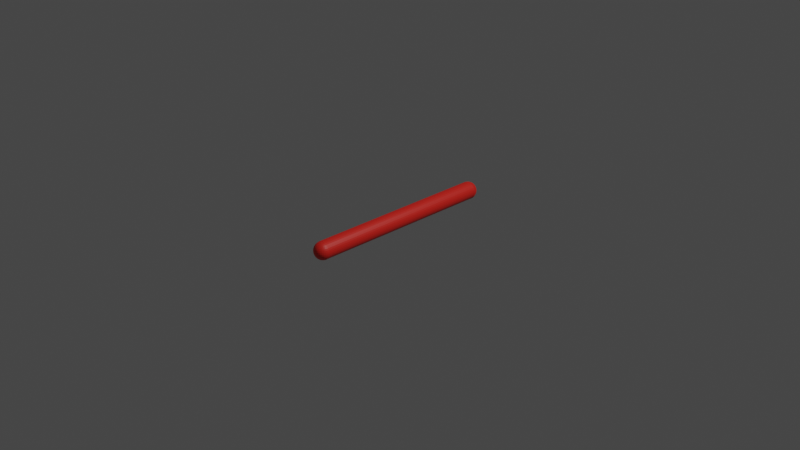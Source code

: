 # Source: M._tuberculosis_initial.blend  (saved by Blender 2.92.15; exported with 4.5.12 LTS)
import bpy
from mathutils import Matrix  # noqa: F401  (used for matrix-valued properties, if any)

bpy.ops.wm.read_factory_settings(use_empty=True)
scene = bpy.context.scene
scene.name = 'Scene'

# ---- collections
col_collection = bpy.data.collections.new('Collection'); scene.collection.children.link(col_collection)

# ---- materials (node trees are filled in below, after node groups)
mat_tuberculosiscellwall = bpy.data.materials.new('TuberculosisCellWall')
mat_tuberculosiscellwall.use_transparent_shadow = False

# ---- material node trees
mat_tuberculosiscellwall.use_nodes = True; mat_tuberculosiscellwall.node_tree.nodes.clear()
_N = mat_tuberculosiscellwall.node_tree.nodes; _L = mat_tuberculosiscellwall.node_tree.links
n0 = _N.new('ShaderNodeBsdfPrincipled'); n0.name = 'Principled BSDF'; n0.location = (10, 300)
n0.distribution = 'GGX'
n0.subsurface_method = 'BURLEY'
n0.inputs[0].default_value = (0.8, 0.01895, 0.01089, 1.0)
n0.inputs[3].default_value = 1.45
n0.inputs[27].default_value = (0.0, 0.0, 0.0, 1.0)
n0.inputs[28].default_value = 1.0
n1 = _N.new('ShaderNodeOutputMaterial'); n1.name = 'Material Output'; n1.location = (300, 300)
_L.new(n0.outputs[0], n1.inputs[0])
n1.is_active_output = True

# ---- world
world_world = bpy.data.worlds.new('World'); scene.world = world_world
world_world.use_nodes = True; world_world.node_tree.nodes.clear()
_N = world_world.node_tree.nodes; _L = world_world.node_tree.links
n0 = _N.new('ShaderNodeOutputWorld'); n0.name = 'World Output'; n0.location = (300, 300)
n1 = _N.new('ShaderNodeBackground'); n1.name = 'Background'; n1.location = (10, 300)
n1.inputs[0].default_value = (0.05088, 0.05088, 0.05088, 1.0)
_L.new(n1.outputs[0], n0.inputs[0])
n0.is_active_output = True
world_world.color = (0.05088, 0.05088, 0.05088)
world_world.use_sun_shadow = False
world_world.sun_shadow_jitter_overblur = 0.0

# ---- cameras
cam_camera = bpy.data.cameras.new('Camera')
cam_camera.clip_end = 100.0
cam_camera.ortho_scale = 7.314

# ---- lights
light_light = bpy.data.lights.new('Light', 'POINT')
light_light.transmission_factor = 0.0
light_light.energy = 1000.0
light_light.shadow_soft_size = 0.1
light_light.shadow_maximum_resolution = 0.006
light_light.use_absolute_resolution = True

# ---- meshes
me_sphere_001 = bpy.data.meshes.new('Sphere.001')
me_sphere_001.from_pydata([(0.02414, 0.04135, -0.1078), (0.02538, 0.03727, 0.1112), (0.04591, 0.04135, -0.1014), (0.02538, 0.03727, -0.1078), (0.02579, 0.03302, 0.1112), (0.04673, 0.03302, 0.1048), (0.06602, 0.03302, 0.0945), (0.08294, 0.03302, 0.08062), (0.09681, 0.03302, 0.06371), (0.1071, 0.03302, 0.04441), (0.1135, 0.03302, 0.02348), (0.1156, 0.03302, 0.001703), (0.1135, 0.03302, -0.02007), (0.1071, 0.03302, -0.041), (0.09681, 0.03302, -0.0603), (0.08294, 0.03302, -0.07721), (0.06602, 0.03302, -0.09109), (0.04673, 0.03302, -0.1014), (0.02579, 0.03302, -0.1078), (0.02538, 0.02877, 0.1112), (0.04591, 0.02469, 0.1048), (0.06483, 0.02093, 0.0945), (0.08142, 0.01763, 0.08062), (0.09503, 0.01492, 0.06371), (0.1051, 0.01291, 0.04441), (0.1114, 0.01167, 0.02348), (0.1135, 0.01125, 0.001703), (0.1114, 0.01167, -0.02007), (0.1051, 0.01291, -0.041), (0.09503, 0.01492, -0.0603), (0.08142, 0.01763, -0.07721), (0.06483, 0.02093, -0.09109), (0.04591, 0.02469, -0.1014), (0.02538, 0.02877, -0.1078), (0.02414, 0.02469, 0.1112), (0.04348, 0.01668, 0.1048), (0.0613, 0.009295, 0.0945), (0.07693, 0.002823, 0.08062), (0.08975, -0.002488, 0.06371), (0.09928, -0.006435, 0.04441), (0.1051, -0.008865, 0.02348), (0.1071, -0.009686, 0.001703), (0.1051, -0.008865, -0.02007), (0.09928, -0.006435, -0.041), (0.08975, -0.002488, -0.0603), (0.07693, 0.002823, -0.07721), (0.0613, 0.009295, -0.09109), (0.04348, 0.01668, -0.1014), (0.02414, 0.02469, -0.1078), (0.02213, 0.02093, 0.1112), (0.03953, 0.009295, 0.1048), (0.05558, -0.001424, 0.0945), (0.06964, -0.01082, 0.08062), (0.08118, -0.01853, 0.06371), (0.08975, -0.02426, 0.04441), (0.09503, -0.02779, 0.02348), (0.09681, -0.02898, 0.001703), (0.09503, -0.02779, -0.02007), (0.08975, -0.02426, -0.041), (0.08118, -0.01853, -0.0603), (0.06964, -0.01082, -0.07721), (0.05558, -0.001424, -0.09109), (0.03953, 0.009295, -0.1014), (0.02213, 0.02093, -0.1078), (0.01942, 0.01763, 0.1112), (0.03422, 0.002823, 0.1048), (0.04786, -0.01082, 0.0945), (0.05982, -0.02278, 0.08062), (0.06964, -0.03259, 0.06371), (0.07693, -0.03988, 0.04441), (0.08142, -0.04438, 0.02348), (0.08294, -0.04589, 0.001703), (0.08142, -0.04438, -0.02007), (0.07693, -0.03988, -0.041), (0.06964, -0.03259, -0.0603), (0.05982, -0.02278, -0.07721), (0.04786, -0.01082, -0.09109), (0.03422, 0.002823, -0.1014), (0.01942, 0.01763, -0.1078), (0.01612, 0.01492, 0.1112), (0.02775, -0.002488, 0.1048), (0.03847, -0.01853, 0.0945), (0.04786, -0.03259, 0.08062), (0.05558, -0.04413, 0.06371), (0.0613, -0.05271, 0.04441), (0.06483, -0.05799, 0.02348), (0.06602, -0.05977, 0.001703), (0.06483, -0.05799, -0.02007), (0.0613, -0.05271, -0.041), (0.05558, -0.04413, -0.0603), (0.04786, -0.03259, -0.07721), (0.03847, -0.01853, -0.09109), (0.02775, -0.002488, -0.1014), (0.01612, 0.01492, -0.1078), (0.004022, 0.03302, -0.1099), (0.01235, 0.01291, 0.1112), (0.02037, -0.006435, 0.1048), (0.02775, -0.02426, 0.0945), (0.03422, -0.03988, 0.08062), (0.03953, -0.05271, 0.06371), (0.04348, -0.06223, 0.04441), (0.04591, -0.0681, 0.02348), (0.04673, -0.07008, 0.001703), (0.04591, -0.0681, -0.02007), (0.04348, -0.06223, -0.041), (0.03953, -0.05271, -0.0603), (0.03422, -0.03988, -0.07721), (0.02775, -0.02426, -0.09109), (0.02037, -0.006435, -0.1014), (0.01235, 0.01291, -0.1078), (0.00827, 0.01167, 0.1112), (0.01235, -0.008865, 0.1048), (0.01612, -0.02779, 0.0945), (0.01942, -0.04438, 0.08062), (0.02213, -0.05799, 0.06371), (0.02414, -0.0681, 0.04441), (0.02538, -0.07433, 0.02348), (0.02579, -0.07643, 0.001703), (0.02538, -0.07433, -0.02007), (0.02414, -0.0681, -0.041), (0.02213, -0.05799, -0.0603), (0.01942, -0.04438, -0.07721), (0.01612, -0.02779, -0.09109), (0.01235, -0.008865, -0.1014), (0.00827, 0.01167, -0.1078), (0.004022, 0.01125, 0.1112), (0.004022, -0.009686, 0.1048), (0.004022, -0.02898, 0.0945), (0.004022, -0.04589, 0.08062), (0.004022, -0.05977, 0.06371), (0.004022, -0.07008, 0.04441), (0.004022, -0.07643, 0.02348), (0.004022, -0.07858, 0.001703), (0.004022, -0.07643, -0.02007), (0.004022, -0.07008, -0.041), (0.004022, -0.05977, -0.0603), (0.004022, -0.04589, -0.07721), (0.004022, -0.02898, -0.09109), (0.004022, -0.009686, -0.1014), (0.004022, 0.01125, -0.1078), (-0.0002253, 0.01167, 0.1112), (-0.00431, -0.008865, 0.1048), (-0.008074, -0.02779, 0.0945), (-0.01137, -0.04438, 0.08062), (-0.01408, -0.05799, 0.06371), (-0.01609, -0.0681, 0.04441), (-0.01733, -0.07433, 0.02348), (-0.01775, -0.07643, 0.001703), (-0.01733, -0.07433, -0.02007), (-0.01609, -0.0681, -0.041), (-0.01408, -0.05799, -0.0603), (-0.01137, -0.04438, -0.07721), (-0.008074, -0.02779, -0.09109), (-0.00431, -0.008865, -0.1014), (-0.0002253, 0.01167, -0.1078), (-0.00431, 0.01291, 0.1112), (-0.01232, -0.006435, 0.1048), (-0.0197, -0.02426, 0.0945), (-0.02618, -0.03988, 0.08062), (-0.03149, -0.05271, 0.06371), (-0.03543, -0.06223, 0.04441), (-0.03786, -0.0681, 0.02348), (-0.03869, -0.07008, 0.001703), (-0.03786, -0.0681, -0.02007), (-0.03543, -0.06223, -0.041), (-0.03149, -0.05271, -0.0603), (-0.02618, -0.03988, -0.07721), (-0.0197, -0.02426, -0.09109), (-0.01232, -0.006435, -0.1014), (-0.00431, 0.01291, -0.1078), (-0.008074, 0.01492, 0.1112), (-0.0197, -0.002488, 0.1048), (-0.03042, -0.01853, 0.0945), (-0.03982, -0.03259, 0.08062), (-0.04753, -0.04413, 0.06371), (-0.05326, -0.05271, 0.04441), (-0.05679, -0.05799, 0.02348), (-0.05798, -0.05977, 0.001703), (-0.05679, -0.05799, -0.02007), (-0.05326, -0.05271, -0.041), (-0.04753, -0.04413, -0.0603), (-0.03982, -0.03259, -0.07721), (-0.03042, -0.01853, -0.09109), (-0.0197, -0.002488, -0.1014), (-0.008074, 0.01492, -0.1078), (0.004022, 0.03302, 0.1133), (-0.01137, 0.01763, 0.1112), (-0.02618, 0.002823, 0.1048), (-0.03982, -0.01082, 0.0945), (-0.05178, -0.02278, 0.08062), (-0.06159, -0.03259, 0.06371), (-0.06888, -0.03988, 0.04441), (-0.07337, -0.04438, 0.02348), (-0.07489, -0.04589, 0.001703), (-0.07337, -0.04438, -0.02007), (-0.06888, -0.03988, -0.041), (-0.06159, -0.03259, -0.0603), (-0.05178, -0.02278, -0.07721), (-0.03982, -0.01082, -0.09109), (-0.02618, 0.002823, -0.1014), (-0.01137, 0.01763, -0.1078), (-0.01408, 0.02093, 0.1112), (-0.03149, 0.009295, 0.1048), (-0.04753, -0.001424, 0.0945), (-0.06159, -0.01082, 0.08062), (-0.07313, -0.01853, 0.06371), (-0.08171, -0.02426, 0.04441), (-0.08699, -0.02779, 0.02348), (-0.08877, -0.02898, 0.001703), (-0.08699, -0.02779, -0.02007), (-0.08171, -0.02426, -0.041), (-0.07313, -0.01853, -0.0603), (-0.06159, -0.01082, -0.07721), (-0.04753, -0.001424, -0.09109), (-0.03149, 0.009295, -0.1014), (-0.01408, 0.02093, -0.1078), (-0.01609, 0.02469, 0.1112), (-0.03543, 0.01668, 0.1048), (-0.05326, 0.009295, 0.0945), (-0.06888, 0.002823, 0.08062), (-0.08171, -0.002488, 0.06371), (-0.09123, -0.006435, 0.04441), (-0.0971, -0.008865, 0.02348), (-0.09908, -0.009686, 0.001703), (-0.0971, -0.008865, -0.02007), (-0.09123, -0.006435, -0.041), (-0.08171, -0.002488, -0.0603), (-0.06888, 0.002823, -0.07721), (-0.05326, 0.009295, -0.09109), (-0.03543, 0.01668, -0.1014), (-0.01609, 0.02469, -0.1078), (-0.01733, 0.02877, 0.1112), (-0.03786, 0.02469, 0.1048), (-0.05679, 0.02093, 0.0945), (-0.07337, 0.01763, 0.08062), (-0.08699, 0.01492, 0.06371), (-0.0971, 0.01291, 0.04441), (-0.1033, 0.01167, 0.02348), (-0.1054, 0.01125, 0.001703), (-0.1033, 0.01167, -0.02007), (-0.0971, 0.01291, -0.041), (-0.08699, 0.01492, -0.0603), (-0.07337, 0.01763, -0.07721), (-0.05679, 0.02093, -0.09109), (-0.03786, 0.02469, -0.1014), (-0.01733, 0.02877, -0.1078), (-0.01775, 0.03302, 0.1112), (-0.03869, 0.03302, 0.1048), (-0.05798, 0.03302, 0.0945), (-0.07489, 0.03302, 0.08062), (-0.08877, 0.03302, 0.06371), (-0.09908, 0.03302, 0.04441), (-0.1054, 0.03302, 0.02348), (-0.1076, 0.03302, 0.001703), (-0.1054, 0.03302, -0.02007), (-0.09908, 0.03302, -0.041), (-0.08877, 0.03302, -0.0603), (-0.07489, 0.03302, -0.07721), (-0.05798, 0.03302, -0.09109), (-0.03869, 0.03302, -0.1014), (-0.01775, 0.03302, -0.1078), (-0.01733, 0.03727, 0.1112), (-0.05679, 0.04512, -0.09109), (-0.03786, 0.04135, -0.1014), (-0.01733, 0.03727, -0.1078), (-0.01609, 0.04135, -0.1078), (-0.01408, 0.04512, -0.1078), (-0.05738, 0.03907, -0.09109), (-0.07413, 0.04072, -0.07721), (-0.09809, 0.04308, 0.04441), (-0.08788, 0.04207, 0.06371), (-0.03828, 0.03719, -0.1014), (-0.1044, 0.0437, 0.02348), (-0.01754, 0.03515, -0.1078), (-0.1065, 0.04391, 0.001703), (-0.01754, 0.03515, 0.1112), (-0.1044, 0.0437, -0.02007), (-0.03828, 0.03719, 0.1048), (-0.09809, 0.04308, -0.041), (-0.05738, 0.03907, 0.0945), (-0.08788, 0.04207, -0.0603), (-0.07413, 0.04072, 0.08062), (0.08286, 0.03383, -0.07721), (0.09675, 0.03371, -0.0603), (0.06593, 0.03395, -0.09109), (0.04663, 0.03404, -0.1014), (0.1135, 0.03315, 0.02348), (0.02569, 0.03411, -0.1078), (0.1156, 0.03329, 0.001703), (0.1134, 0.03343, -0.02007), (0.1071, 0.03357, -0.041), (0.02577, 0.03273, 0.1112), (0.0467, 0.03274, 0.1048), (0.066, 0.03278, 0.0945), (0.08292, 0.03284, 0.08062), (0.09681, 0.03293, 0.06371), (0.00375, 0.03275, 0.1133), (-0.06747, 0.03302, 0.08671), (-0.03867, 0.03287, 0.1048), (-0.01773, 0.03279, 0.1112), (-0.05797, 0.03296, 0.0945), (-0.05787, 0.03413, -0.09109), (-0.09905, 0.03334, 0.04441), (-0.03857, 0.03417, -0.1014), (-0.1054, 0.03348, 0.02348), (-0.01764, 0.03418, -0.1078), (-0.1075, 0.03362, 0.001703), (-0.1054, 0.03375, -0.02007), (-0.099, 0.03387, -0.041), (-0.08868, 0.03398, -0.0603), (-0.07489, 0.03307, 0.08062), (0.004022, 0.03416, -0.1098), (0.004248, 0.03416, -0.1098), (0.004492, 0.03416, -0.1098), (0.004779, 0.03416, -0.1098), (0.005155, 0.03415, -0.1097), (0.005715, 0.03415, -0.1097), (0.006748, 0.03415, -0.1096), (0.009668, 0.03414, -0.1093), (0.0054, 0.03275, 0.1132), (0.004683, 0.03275, 0.1132), (0.004431, 0.03275, 0.1133), (0.004295, 0.03275, 0.1133), (0.004205, 0.03275, 0.1133), (0.004135, 0.03275, 0.1133), (0.004076, 0.03275, 0.1133), (0.004022, 0.03275, 0.1133), (0.003968, 0.03275, 0.1133), (0.003909, 0.03275, 0.1133), (0.00384, 0.03275, 0.1133), (0.003615, 0.03275, 0.1133), (0.003367, 0.03275, 0.1132), (0.002664, 0.03275, 0.1132), (-0.001708, 0.03416, -0.1093), (0.001277, 0.03416, -0.1096), (0.002322, 0.03416, -0.1097), (0.002887, 0.03416, -0.1097), (0.003264, 0.03416, -0.1098), (0.003552, 0.03416, -0.1098), (0.003797, 0.03416, -0.1098), (-0.07479, 0.03407, -0.07721), (-0.08875, 0.0332, 0.06371), (0.002845, 2.415, 0.114), (0.002845, 0.0315, 0.114), (0.02454, 2.415, 0.1119), (0.02454, 0.0315, 0.1119), (0.04541, 2.415, 0.1055), (0.04541, 0.0315, 0.1055), (0.06464, 2.415, 0.09526), (0.06464, 0.0315, 0.09526), (0.08149, 2.415, 0.08143), (0.08149, 0.0315, 0.08143), (0.09532, 2.415, 0.06458), (0.09532, 0.0315, 0.06458), (0.1056, 2.415, 0.04535), (0.1056, 0.0315, 0.04535), (0.1119, 2.415, 0.02448), (0.1119, 0.0315, 0.02448), (0.1141, 2.415, 0.002783), (0.1141, 0.0315, 0.002783), (0.1119, 2.415, -0.01892), (0.1119, 0.0315, -0.01892), (0.1056, 2.415, -0.03978), (0.1056, 0.0315, -0.03978), (0.09532, 2.415, -0.05901), (0.09532, 0.0315, -0.05901), (0.08149, 2.415, -0.07587), (0.08149, 0.0315, -0.07587), (0.06464, 2.415, -0.0897), (0.06464, 0.0315, -0.0897), (0.04541, 2.415, -0.09998), (0.04541, 0.0315, -0.09998), (0.02454, 2.415, -0.1063), (0.02454, 0.0315, -0.1063), (0.002845, 2.415, -0.1084), (0.002845, 0.0315, -0.1084), (-0.01885, 2.415, -0.1063), (-0.01885, 0.0315, -0.1063), (-0.03972, 2.415, -0.09998), (-0.03972, 0.0315, -0.09998), (-0.05895, 2.415, -0.0897), (-0.05895, 0.0315, -0.0897), (-0.0758, 2.415, -0.07587), (-0.0758, 0.0315, -0.07587), (-0.08964, 2.415, -0.05901), (-0.08964, 0.0315, -0.05901), (-0.09991, 2.415, -0.03978), (-0.09991, 0.0315, -0.03978), (-0.1062, 2.415, -0.01892), (-0.1062, 0.0315, -0.01892), (-0.1084, 2.415, 0.002783), (-0.1084, 0.0315, 0.002783), (-0.1062, 2.415, 0.02448), (-0.1062, 0.0315, 0.02448), (-0.09991, 2.415, 0.04535), (-0.09991, 0.0315, 0.04535), (-0.08964, 2.415, 0.06458), (-0.08964, 0.0315, 0.06458), (-0.0758, 2.415, 0.08143), (-0.0758, 0.0315, 0.08143), (-0.05895, 2.415, 0.09526), (-0.05895, 0.0315, 0.09526), (-0.03972, 2.415, 0.1055), (-0.03972, 0.0315, 0.1055), (-0.01885, 2.415, 0.1119), (-0.01885, 0.0315, 0.1119), (-0.01581, 2.405, -0.1075), (-0.01705, 2.409, 0.1114), (-0.03759, 2.405, -0.1011), (-0.01705, 2.409, -0.1075), (-0.01747, 2.413, 0.1114), (-0.03841, 2.413, 0.1051), (-0.0577, 2.413, 0.09476), (-0.07461, 2.413, 0.08089), (-0.08849, 2.413, 0.06397), (-0.09881, 2.413, 0.04468), (-0.1052, 2.413, 0.02374), (-0.1073, 2.413, 0.001972), (-0.1052, 2.413, -0.0198), (-0.09881, 2.413, -0.04074), (-0.08849, 2.413, -0.06003), (-0.07461, 2.413, -0.07694), (-0.0577, 2.413, -0.09082), (-0.03841, 2.413, -0.1011), (-0.01747, 2.413, -0.1075), (-0.01705, 2.418, 0.1114), (-0.03759, 2.422, 0.1051), (-0.05651, 2.425, 0.09476), (-0.0731, 2.429, 0.08089), (-0.08671, 2.431, 0.06397), (-0.09682, 2.433, 0.04468), (-0.1031, 2.435, 0.02374), (-0.1052, 2.435, 0.001972), (-0.1031, 2.435, -0.0198), (-0.09682, 2.433, -0.04074), (-0.08671, 2.431, -0.06003), (-0.0731, 2.429, -0.07694), (-0.05651, 2.425, -0.09082), (-0.03759, 2.422, -0.1011), (-0.01705, 2.418, -0.1075), (-0.01581, 2.422, 0.1114), (-0.03516, 2.43, 0.1051), (-0.05298, 2.437, 0.09476), (-0.06861, 2.443, 0.08089), (-0.08143, 2.449, 0.06397), (-0.09096, 2.453, 0.04468), (-0.09682, 2.455, 0.02374), (-0.09881, 2.456, 0.001972), (-0.09682, 2.455, -0.0198), (-0.09096, 2.453, -0.04074), (-0.08143, 2.449, -0.06003), (-0.06861, 2.443, -0.07694), (-0.05298, 2.437, -0.09082), (-0.03516, 2.43, -0.1011), (-0.01581, 2.422, -0.1075), (-0.0138, 2.425, 0.1114), (-0.03121, 2.437, 0.1051), (-0.04725, 2.448, 0.09476), (-0.06131, 2.457, 0.08089), (-0.07285, 2.465, 0.06397), (-0.08143, 2.471, 0.04468), (-0.08671, 2.474, 0.02374), (-0.08849, 2.475, 0.001972), (-0.08671, 2.474, -0.0198), (-0.08143, 2.471, -0.04074), (-0.07285, 2.465, -0.06003), (-0.06131, 2.457, -0.07694), (-0.04725, 2.448, -0.09082), (-0.03121, 2.437, -0.1011), (-0.0138, 2.425, -0.1075), (-0.01109, 2.429, 0.1114), (-0.0259, 2.443, 0.1051), (-0.03954, 2.457, 0.09476), (-0.0515, 2.469, 0.08089), (-0.06131, 2.479, 0.06397), (-0.06861, 2.486, 0.04468), (-0.0731, 2.491, 0.02374), (-0.07461, 2.492, 0.001972), (-0.0731, 2.491, -0.0198), (-0.06861, 2.486, -0.04074), (-0.06131, 2.479, -0.06003), (-0.0515, 2.469, -0.07694), (-0.03954, 2.457, -0.09082), (-0.0259, 2.443, -0.1011), (-0.01109, 2.429, -0.1075), (-0.007796, 2.431, 0.1114), (-0.01943, 2.449, 0.1051), (-0.03015, 2.465, 0.09476), (-0.03954, 2.479, 0.08089), (-0.04725, 2.49, 0.06397), (-0.05298, 2.499, 0.04468), (-0.05651, 2.504, 0.02374), (-0.0577, 2.506, 0.001972), (-0.05651, 2.504, -0.0198), (-0.05298, 2.499, -0.04074), (-0.04725, 2.49, -0.06003), (-0.03954, 2.479, -0.07694), (-0.03015, 2.465, -0.09082), (-0.01943, 2.449, -0.1011), (-0.007796, 2.431, -0.1075), (0.0043, 2.413, -0.1096), (-0.004032, 2.433, 0.1114), (-0.01204, 2.453, 0.1051), (-0.01943, 2.471, 0.09476), (-0.0259, 2.486, 0.08089), (-0.03121, 2.499, 0.06397), (-0.03516, 2.509, 0.04468), (-0.03759, 2.514, 0.02374), (-0.03841, 2.516, 0.001972), (-0.03759, 2.514, -0.0198), (-0.03516, 2.509, -0.04074), (-0.03121, 2.499, -0.06003), (-0.0259, 2.486, -0.07694), (-0.01943, 2.471, -0.09082), (-0.01204, 2.453, -0.1011), (-0.004032, 2.433, -0.1075), (5.275e-05, 2.435, 0.1114), (-0.004032, 2.455, 0.1051), (-0.007796, 2.474, 0.09476), (-0.01109, 2.491, 0.08089), (-0.0138, 2.504, 0.06397), (-0.01581, 2.514, 0.04468), (-0.01705, 2.521, 0.02374), (-0.01747, 2.523, 0.001972), (-0.01705, 2.521, -0.0198), (-0.01581, 2.514, -0.04074), (-0.0138, 2.504, -0.06003), (-0.01109, 2.491, -0.07694), (-0.007796, 2.474, -0.09082), (-0.004032, 2.455, -0.1011), (5.276e-05, 2.435, -0.1075), (0.0043, 2.435, 0.1114), (0.0043, 2.456, 0.1051), (0.0043, 2.475, 0.09476), (0.0043, 2.492, 0.08089), (0.0043, 2.506, 0.06397), (0.0043, 2.516, 0.04468), (0.0043, 2.523, 0.02374), (0.0043, 2.525, 0.001972), (0.0043, 2.523, -0.0198), (0.0043, 2.516, -0.04074), (0.0043, 2.506, -0.06003), (0.0043, 2.492, -0.07694), (0.0043, 2.475, -0.09082), (0.0043, 2.456, -0.1011), (0.0043, 2.435, -0.1075), (0.008548, 2.435, 0.1114), (0.01263, 2.455, 0.1051), (0.0164, 2.474, 0.09476), (0.0197, 2.491, 0.08089), (0.0224, 2.504, 0.06397), (0.02442, 2.514, 0.04468), (0.02565, 2.521, 0.02374), (0.02607, 2.523, 0.001972), (0.02565, 2.521, -0.0198), (0.02442, 2.514, -0.04074), (0.0224, 2.504, -0.06003), (0.0197, 2.491, -0.07694), (0.0164, 2.474, -0.09082), (0.01263, 2.455, -0.1011), (0.008548, 2.435, -0.1075), (0.01263, 2.433, 0.1114), (0.02064, 2.453, 0.1051), (0.02803, 2.471, 0.09476), (0.0345, 2.486, 0.08089), (0.03981, 2.499, 0.06397), (0.04376, 2.509, 0.04468), (0.04619, 2.514, 0.02374), (0.04701, 2.516, 0.001972), (0.04619, 2.514, -0.0198), (0.04376, 2.509, -0.04074), (0.03981, 2.499, -0.06003), (0.0345, 2.486, -0.07694), (0.02803, 2.471, -0.09082), (0.02064, 2.453, -0.1011), (0.01263, 2.433, -0.1075), (0.0164, 2.431, 0.1114), (0.02803, 2.449, 0.1051), (0.03875, 2.465, 0.09476), (0.04814, 2.479, 0.08089), (0.05585, 2.49, 0.06397), (0.06158, 2.499, 0.04468), (0.06511, 2.504, 0.02374), (0.0663, 2.506, 0.001972), (0.06511, 2.504, -0.0198), (0.06158, 2.499, -0.04074), (0.05585, 2.49, -0.06003), (0.04814, 2.479, -0.07694), (0.03875, 2.465, -0.09082), (0.02803, 2.449, -0.1011), (0.0164, 2.431, -0.1075), (0.0043, 2.413, 0.1136), (0.0197, 2.429, 0.1114), (0.0345, 2.443, 0.1051), (0.04814, 2.457, 0.09476), (0.0601, 2.469, 0.08089), (0.06991, 2.479, 0.06397), (0.07721, 2.486, 0.04468), (0.0817, 2.491, 0.02374), (0.08321, 2.492, 0.001972), (0.0817, 2.491, -0.0198), (0.07721, 2.486, -0.04074), (0.06991, 2.479, -0.06003), (0.0601, 2.469, -0.07694), (0.04814, 2.457, -0.09082), (0.0345, 2.443, -0.1011), (0.0197, 2.429, -0.1075), (0.0224, 2.425, 0.1114), (0.03981, 2.437, 0.1051), (0.05585, 2.448, 0.09476), (0.06991, 2.457, 0.08089), (0.08145, 2.465, 0.06397), (0.09003, 2.471, 0.04468), (0.09531, 2.474, 0.02374), (0.09709, 2.475, 0.001972), (0.09531, 2.474, -0.0198), (0.09003, 2.471, -0.04074), (0.08145, 2.465, -0.06003), (0.06991, 2.457, -0.07694), (0.05585, 2.448, -0.09082), (0.03981, 2.437, -0.1011), (0.0224, 2.425, -0.1075), (0.02442, 2.422, 0.1114), (0.04376, 2.43, 0.1051), (0.06158, 2.437, 0.09476), (0.07721, 2.443, 0.08089), (0.09003, 2.449, 0.06397), (0.09956, 2.453, 0.04468), (0.1054, 2.455, 0.02374), (0.1074, 2.456, 0.001972), (0.1054, 2.455, -0.0198), (0.09956, 2.453, -0.04074), (0.09003, 2.449, -0.06003), (0.07721, 2.443, -0.07694), (0.06158, 2.437, -0.09082), (0.04376, 2.43, -0.1011), (0.02442, 2.422, -0.1075), (0.02565, 2.418, 0.1114), (0.04619, 2.422, 0.1051), (0.06511, 2.425, 0.09476), (0.0817, 2.429, 0.08089), (0.09531, 2.431, 0.06397), (0.1054, 2.433, 0.04468), (0.1117, 2.435, 0.02374), (0.1138, 2.435, 0.001972), (0.1117, 2.435, -0.0198), (0.1054, 2.433, -0.04074), (0.09531, 2.431, -0.06003), (0.0817, 2.429, -0.07694), (0.06511, 2.425, -0.09082), (0.04619, 2.422, -0.1011), (0.02565, 2.418, -0.1075), (0.02607, 2.413, 0.1114), (0.04701, 2.413, 0.1051), (0.0663, 2.413, 0.09476), (0.08321, 2.413, 0.08089), (0.09709, 2.413, 0.06397), (0.1074, 2.413, 0.04468), (0.1138, 2.413, 0.02374), (0.1159, 2.413, 0.001972), (0.1138, 2.413, -0.0198), (0.1074, 2.413, -0.04074), (0.09709, 2.413, -0.06003), (0.08321, 2.413, -0.07694), (0.0663, 2.413, -0.09082), (0.04701, 2.413, -0.1011), (0.02607, 2.413, -0.1075), (0.02565, 2.409, 0.1114), (0.06511, 2.401, -0.09082), (0.04619, 2.405, -0.1011), (0.02565, 2.409, -0.1075), (0.02442, 2.405, -0.1075), (0.0224, 2.401, -0.1075), (0.06571, 2.407, -0.09082), (0.08246, 2.406, -0.07694), (0.1064, 2.403, 0.04468), (0.0962, 2.404, 0.06397), (0.0466, 2.409, -0.1011), (0.1127, 2.403, 0.02374), (0.02586, 2.411, -0.1075), (0.1148, 2.402, 0.001972), (0.02586, 2.411, 0.1114), (0.1127, 2.403, -0.0198), (0.0466, 2.409, 0.1051), (0.1064, 2.403, -0.04074), (0.06571, 2.407, 0.09476), (0.0962, 2.404, -0.06003), (0.08246, 2.406, 0.08089), (-0.07453, 2.412, -0.07694), (-0.08842, 2.413, -0.06003), (-0.05761, 2.412, -0.09082), (-0.03831, 2.412, -0.1011), (-0.1051, 2.413, 0.02374), (-0.01736, 2.412, -0.1075), (-0.1073, 2.413, 0.001972), (-0.1051, 2.413, -0.0198), (-0.09875, 2.413, -0.04074), (-0.01744, 2.414, 0.1114), (-0.03838, 2.414, 0.1051), (-0.05768, 2.414, 0.09476), (-0.0746, 2.413, 0.08089), (-0.08848, 2.413, 0.06397), (0.004573, 2.414, 0.1135), (0.07579, 2.413, 0.08698), (0.04699, 2.413, 0.1051), (0.02605, 2.414, 0.1114), (0.0663, 2.413, 0.09476), (0.06619, 2.412, -0.09082), (0.1074, 2.413, 0.04468), (0.0469, 2.412, -0.1011), (0.1137, 2.413, 0.02374), (0.02596, 2.412, -0.1075), (0.1158, 2.413, 0.001972), (0.1137, 2.413, -0.0198), (0.1073, 2.412, -0.04074), (0.097, 2.412, -0.06003), (0.08321, 2.413, 0.08089), (0.0043, 2.412, -0.1095), (0.004075, 2.412, -0.1095), (0.003831, 2.412, -0.1095), (0.003543, 2.412, -0.1095), (0.003168, 2.412, -0.1095), (0.002607, 2.412, -0.1094), (0.001574, 2.412, -0.1093), (-0.001346, 2.412, -0.1091), (0.002922, 2.414, 0.1134), (0.00364, 2.414, 0.1135), (0.003891, 2.414, 0.1135), (0.004027, 2.414, 0.1135), (0.004118, 2.414, 0.1135), (0.004187, 2.414, 0.1135), (0.004246, 2.414, 0.1135), (0.0043, 2.414, 0.1135), (0.004355, 2.414, 0.1135), (0.004413, 2.414, 0.1135), (0.004482, 2.414, 0.1135), (0.004708, 2.414, 0.1135), (0.004956, 2.414, 0.1135), (0.005658, 2.414, 0.1134), (0.01003, 2.412, -0.1091), (0.007046, 2.412, -0.1093), (0.006001, 2.412, -0.1094), (0.005436, 2.412, -0.1095), (0.005059, 2.412, -0.1095), (0.00477, 2.412, -0.1095), (0.004526, 2.412, -0.1095), (0.08311, 2.412, -0.07694), (0.09708, 2.413, 0.06397)], [], [(317, 0, 3, 318), (282, 283, 14, 15), (284, 282, 15, 16), (285, 284, 16, 17), (286, 9, 10), (287, 285, 17, 18), (288, 286, 10, 11), (1, 185, 4), (318, 3, 287), (289, 288, 11, 12), (290, 289, 12, 13), (283, 290, 13, 14), (11, 10, 25, 26), (291, 319, 19), (94, 18, 33), (12, 11, 26, 27), (292, 291, 19, 20), (13, 12, 27, 28), (293, 292, 20, 21), (14, 13, 28, 29), (294, 293, 21, 22), (15, 14, 29, 30), (295, 294, 22, 23), (16, 15, 30, 31), (9, 8, 295), (17, 16, 31, 32), (10, 9, 24, 25), (18, 17, 32, 33), (30, 29, 44, 45), (23, 22, 37, 38), (31, 30, 45, 46), (24, 23, 38, 39), (32, 31, 46, 47), (25, 24, 39, 40), (33, 32, 47, 48), (26, 25, 40, 41), (319, 185, 320), (94, 33, 48), (27, 26, 41, 42), (20, 19, 34, 35), (28, 27, 42, 43), (21, 20, 35, 36), (29, 28, 43, 44), (22, 21, 36, 37), (320, 185, 321), (94, 48, 63), (42, 41, 56, 57), (35, 34, 49, 50), (43, 42, 57, 58), (36, 35, 50, 51), (44, 43, 58, 59), (37, 36, 51, 52), (45, 44, 59, 60), (38, 37, 52, 53), (46, 45, 60, 61), (39, 38, 53, 54), (47, 46, 61, 62), (40, 39, 54, 55), (48, 47, 62, 63), (41, 40, 55, 56), (53, 52, 67, 68), (61, 60, 75, 76), (54, 53, 68, 69), (62, 61, 76, 77), (55, 54, 69, 70), (63, 62, 77, 78), (56, 55, 70, 71), (321, 185, 322), (94, 63, 78), (57, 56, 71, 72), (50, 49, 64, 65), (58, 57, 72, 73), (51, 50, 65, 66), (59, 58, 73, 74), (52, 51, 66, 67), (60, 59, 74, 75), (72, 71, 86, 87), (65, 64, 79, 80), (73, 72, 87, 88), (66, 65, 80, 81), (74, 73, 88, 89), (67, 66, 81, 82), (75, 74, 89, 90), (68, 67, 82, 83), (76, 75, 90, 91), (69, 68, 83, 84), (77, 76, 91, 92), (70, 69, 84, 85), (78, 77, 92, 93), (71, 70, 85, 86), (322, 185, 323), (94, 78, 93), (91, 90, 106, 107), (84, 83, 99, 100), (92, 91, 107, 108), (85, 84, 100, 101), (93, 92, 108, 109), (86, 85, 101, 102), (323, 185, 324), (94, 93, 109), (87, 86, 102, 103), (80, 79, 95, 96), (88, 87, 103, 104), (81, 80, 96, 97), (89, 88, 104, 105), (82, 81, 97, 98), (90, 89, 105, 106), (83, 82, 98, 99), (104, 103, 118, 119), (97, 96, 111, 112), (105, 104, 119, 120), (98, 97, 112, 113), (106, 105, 120, 121), (99, 98, 113, 114), (107, 106, 121, 122), (100, 99, 114, 115), (108, 107, 122, 123), (101, 100, 115, 116), (109, 108, 123, 124), (102, 101, 116, 117), (324, 185, 325), (94, 109, 124), (103, 102, 117, 118), (96, 95, 110, 111), (123, 122, 137, 138), (116, 115, 130, 131), (124, 123, 138, 139), (117, 116, 131, 132), (325, 185, 326), (94, 124, 139), (118, 117, 132, 133), (111, 110, 125, 126), (119, 118, 133, 134), (112, 111, 126, 127), (120, 119, 134, 135), (113, 112, 127, 128), (121, 120, 135, 136), (114, 113, 128, 129), (122, 121, 136, 137), (115, 114, 129, 130), (127, 126, 141, 142), (135, 134, 149, 150), (128, 127, 142, 143), (136, 135, 150, 151), (129, 128, 143, 144), (137, 136, 151, 152), (130, 129, 144, 145), (138, 137, 152, 153), (131, 130, 145, 146), (139, 138, 153, 154), (132, 131, 146, 147), (326, 185, 327), (94, 139, 154), (133, 132, 147, 148), (126, 125, 140, 141), (134, 133, 148, 149), (146, 145, 160, 161), (154, 153, 168, 169), (147, 146, 161, 162), (327, 185, 328), (94, 154, 169), (148, 147, 162, 163), (141, 140, 155, 156), (149, 148, 163, 164), (142, 141, 156, 157), (150, 149, 164, 165), (143, 142, 157, 158), (151, 150, 165, 166), (144, 143, 158, 159), (152, 151, 166, 167), (145, 144, 159, 160), (153, 152, 167, 168), (165, 164, 179, 180), (158, 157, 172, 173), (166, 165, 180, 181), (159, 158, 173, 174), (167, 166, 181, 182), (160, 159, 174, 175), (168, 167, 182, 183), (161, 160, 175, 176), (169, 168, 183, 184), (162, 161, 176, 177), (328, 185, 329), (94, 169, 184), (163, 162, 177, 178), (156, 155, 170, 171), (164, 163, 178, 179), (157, 156, 171, 172), (184, 183, 199, 200), (177, 176, 192, 193), (329, 185, 296), (94, 184, 200), (178, 177, 193, 194), (171, 170, 186, 187), (179, 178, 194, 195), (172, 171, 187, 188), (180, 179, 195, 196), (173, 172, 188, 189), (181, 180, 196, 197), (174, 173, 189, 190), (182, 181, 197, 198), (175, 174, 190, 191), (183, 182, 198, 199), (176, 175, 191, 192), (189, 188, 203, 204), (197, 196, 211, 212), (190, 189, 204, 205), (198, 197, 212, 213), (191, 190, 205, 206), (199, 198, 213, 214), (192, 191, 206, 207), (200, 199, 214, 215), (193, 192, 207, 208), (296, 185, 330), (94, 200, 215), (194, 193, 208, 209), (187, 186, 201, 202), (195, 194, 209, 210), (188, 187, 202, 203), (196, 195, 210, 211), (208, 207, 222, 223), (330, 185, 331), (94, 215, 230), (209, 208, 223, 224), (202, 201, 216, 217), (210, 209, 224, 225), (203, 202, 217, 218), (211, 210, 225, 226), (204, 203, 218, 219), (212, 211, 226, 227), (205, 204, 219, 220), (213, 212, 227, 228), (206, 205, 220, 221), (214, 213, 228, 229), (207, 206, 221, 222), (215, 214, 229, 230), (227, 226, 241, 242), (220, 219, 234, 235), (228, 227, 242, 243), (221, 220, 235, 236), (229, 228, 243, 244), (222, 221, 236, 237), (230, 229, 244, 245), (223, 222, 237, 238), (331, 185, 332), (94, 230, 245), (224, 223, 238, 239), (217, 216, 231, 232), (225, 224, 239, 240), (218, 217, 232, 233), (226, 225, 240, 241), (219, 218, 233, 234), (94, 245, 260), (239, 238, 253, 254), (298, 299, 246, 247), (240, 239, 254, 255), (300, 298, 247, 248), (241, 240, 255, 256), (297, 300, 248), (242, 241, 256, 257), (235, 234, 249, 250), (243, 242, 257, 258), (236, 235, 250, 251), (244, 243, 258, 259), (237, 236, 251, 252), (245, 244, 259, 260), (238, 237, 252, 253), (332, 185, 246, 299), (271, 267, 262, 263), (273, 271, 263, 264), (246, 185, 261, 275), (333, 305, 273, 264), (333, 264, 265, 334), (334, 265, 266, 335), (341, 310, 281, 270), (340, 309, 280, 268), (297, 248, 279, 281, 310), (309, 308, 278, 280), (248, 247, 277, 279), (308, 307, 276, 278), (247, 246, 275, 277), (307, 306, 274, 276), (306, 304, 272, 274), (305, 303, 271, 273), (304, 302, 269, 272), (303, 301, 267, 271), (302, 341, 270, 269), (301, 340, 268, 267), (94, 338, 339), (94, 337, 338), (94, 336, 337), (94, 335, 336), (94, 334, 335), (94, 333, 334), (216, 331, 332, 231), (201, 330, 331, 216), (155, 328, 329, 170), (140, 327, 328, 155), (125, 326, 327, 140), (110, 325, 326, 125), (95, 324, 325, 110), (79, 323, 324, 95), (64, 322, 323, 79), (49, 321, 322, 64), (34, 320, 321, 49), (19, 319, 320, 34), (94, 317, 318), (94, 316, 317), (94, 315, 316), (94, 314, 315), (94, 313, 314), (94, 312, 313), (94, 311, 312), (94, 339, 311), (250, 249, 310, 341), (257, 256, 309, 340), (256, 255, 308, 309), (255, 254, 307, 308), (254, 253, 306, 307), (94, 260, 305, 333), (253, 252, 304, 306), (260, 259, 303, 305), (252, 251, 302, 304), (251, 250, 341, 302), (259, 258, 301, 303), (258, 257, 340, 301), (231, 332, 299), (232, 231, 299, 298), (233, 232, 298, 300), (234, 233, 300, 297, 249), (249, 297, 310), (170, 329, 296, 186), (186, 296, 330, 201), (8, 7, 294, 295), (7, 6, 293, 294), (6, 5, 292, 293), (4, 185, 319, 291), (5, 4, 291, 292), (94, 318, 287, 18), (3, 2, 285, 287), (24, 9, 295, 23), (342, 343, 345, 344), (344, 345, 347, 346), (346, 347, 349, 348), (348, 349, 351, 350), (350, 351, 353, 352), (352, 353, 355, 354), (354, 355, 357, 356), (356, 357, 359, 358), (358, 359, 361, 360), (360, 361, 363, 362), (362, 363, 365, 364), (364, 365, 367, 366), (366, 367, 369, 368), (368, 369, 371, 370), (370, 371, 373, 372), (372, 373, 375, 374), (374, 375, 377, 376), (376, 377, 379, 378), (378, 379, 381, 380), (380, 381, 383, 382), (382, 383, 385, 384), (384, 385, 387, 386), (386, 387, 389, 388), (388, 389, 391, 390), (390, 391, 393, 392), (392, 393, 395, 394), (394, 395, 397, 396), (396, 397, 399, 398), (398, 399, 401, 400), (400, 401, 403, 402), (402, 403, 405, 404), (404, 405, 343, 342), (723, 406, 409, 724), (688, 689, 420, 421), (690, 688, 421, 422), (691, 690, 422, 423), (692, 415, 416), (693, 691, 423, 424), (694, 692, 416, 417), (407, 591, 410), (724, 409, 693), (695, 694, 417, 418), (696, 695, 418, 419), (689, 696, 419, 420), (417, 416, 431, 432), (697, 725, 425), (500, 424, 439), (418, 417, 432, 433), (698, 697, 425, 426), (419, 418, 433, 434), (699, 698, 426, 427), (420, 419, 434, 435), (700, 699, 427, 428), (421, 420, 435, 436), (701, 700, 428, 429), (422, 421, 436, 437), (415, 414, 701), (423, 422, 437, 438), (416, 415, 430, 431), (424, 423, 438, 439), (436, 435, 450, 451), (429, 428, 443, 444), (437, 436, 451, 452), (430, 429, 444, 445), (438, 437, 452, 453), (431, 430, 445, 446), (439, 438, 453, 454), (432, 431, 446, 447), (725, 591, 726), (500, 439, 454), (433, 432, 447, 448), (426, 425, 440, 441), (434, 433, 448, 449), (427, 426, 441, 442), (435, 434, 449, 450), (428, 427, 442, 443), (726, 591, 727), (500, 454, 469), (448, 447, 462, 463), (441, 440, 455, 456), (449, 448, 463, 464), (442, 441, 456, 457), (450, 449, 464, 465), (443, 442, 457, 458), (451, 450, 465, 466), (444, 443, 458, 459), (452, 451, 466, 467), (445, 444, 459, 460), (453, 452, 467, 468), (446, 445, 460, 461), (454, 453, 468, 469), (447, 446, 461, 462), (459, 458, 473, 474), (467, 466, 481, 482), (460, 459, 474, 475), (468, 467, 482, 483), (461, 460, 475, 476), (469, 468, 483, 484), (462, 461, 476, 477), (727, 591, 728), (500, 469, 484), (463, 462, 477, 478), (456, 455, 470, 471), (464, 463, 478, 479), (457, 456, 471, 472), (465, 464, 479, 480), (458, 457, 472, 473), (466, 465, 480, 481), (478, 477, 492, 493), (471, 470, 485, 486), (479, 478, 493, 494), (472, 471, 486, 487), (480, 479, 494, 495), (473, 472, 487, 488), (481, 480, 495, 496), (474, 473, 488, 489), (482, 481, 496, 497), (475, 474, 489, 490), (483, 482, 497, 498), (476, 475, 490, 491), (484, 483, 498, 499), (477, 476, 491, 492), (728, 591, 729), (500, 484, 499), (497, 496, 512, 513), (490, 489, 505, 506), (498, 497, 513, 514), (491, 490, 506, 507), (499, 498, 514, 515), (492, 491, 507, 508), (729, 591, 730), (500, 499, 515), (493, 492, 508, 509), (486, 485, 501, 502), (494, 493, 509, 510), (487, 486, 502, 503), (495, 494, 510, 511), (488, 487, 503, 504), (496, 495, 511, 512), (489, 488, 504, 505), (510, 509, 524, 525), (503, 502, 517, 518), (511, 510, 525, 526), (504, 503, 518, 519), (512, 511, 526, 527), (505, 504, 519, 520), (513, 512, 527, 528), (506, 505, 520, 521), (514, 513, 528, 529), (507, 506, 521, 522), (515, 514, 529, 530), (508, 507, 522, 523), (730, 591, 731), (500, 515, 530), (509, 508, 523, 524), (502, 501, 516, 517), (529, 528, 543, 544), (522, 521, 536, 537), (530, 529, 544, 545), (523, 522, 537, 538), (731, 591, 732), (500, 530, 545), (524, 523, 538, 539), (517, 516, 531, 532), (525, 524, 539, 540), (518, 517, 532, 533), (526, 525, 540, 541), (519, 518, 533, 534), (527, 526, 541, 542), (520, 519, 534, 535), (528, 527, 542, 543), (521, 520, 535, 536), (533, 532, 547, 548), (541, 540, 555, 556), (534, 533, 548, 549), (542, 541, 556, 557), (535, 534, 549, 550), (543, 542, 557, 558), (536, 535, 550, 551), (544, 543, 558, 559), (537, 536, 551, 552), (545, 544, 559, 560), (538, 537, 552, 553), (732, 591, 733), (500, 545, 560), (539, 538, 553, 554), (532, 531, 546, 547), (540, 539, 554, 555), (552, 551, 566, 567), (560, 559, 574, 575), (553, 552, 567, 568), (733, 591, 734), (500, 560, 575), (554, 553, 568, 569), (547, 546, 561, 562), (555, 554, 569, 570), (548, 547, 562, 563), (556, 555, 570, 571), (549, 548, 563, 564), (557, 556, 571, 572), (550, 549, 564, 565), (558, 557, 572, 573), (551, 550, 565, 566), (559, 558, 573, 574), (571, 570, 585, 586), (564, 563, 578, 579), (572, 571, 586, 587), (565, 564, 579, 580), (573, 572, 587, 588), (566, 565, 580, 581), (574, 573, 588, 589), (567, 566, 581, 582), (575, 574, 589, 590), (568, 567, 582, 583), (734, 591, 735), (500, 575, 590), (569, 568, 583, 584), (562, 561, 576, 577), (570, 569, 584, 585), (563, 562, 577, 578), (590, 589, 605, 606), (583, 582, 598, 599), (735, 591, 702), (500, 590, 606), (584, 583, 599, 600), (577, 576, 592, 593), (585, 584, 600, 601), (578, 577, 593, 594), (586, 585, 601, 602), (579, 578, 594, 595), (587, 586, 602, 603), (580, 579, 595, 596), (588, 587, 603, 604), (581, 580, 596, 597), (589, 588, 604, 605), (582, 581, 597, 598), (595, 594, 609, 610), (603, 602, 617, 618), (596, 595, 610, 611), (604, 603, 618, 619), (597, 596, 611, 612), (605, 604, 619, 620), (598, 597, 612, 613), (606, 605, 620, 621), (599, 598, 613, 614), (702, 591, 736), (500, 606, 621), (600, 599, 614, 615), (593, 592, 607, 608), (601, 600, 615, 616), (594, 593, 608, 609), (602, 601, 616, 617), (614, 613, 628, 629), (736, 591, 737), (500, 621, 636), (615, 614, 629, 630), (608, 607, 622, 623), (616, 615, 630, 631), (609, 608, 623, 624), (617, 616, 631, 632), (610, 609, 624, 625), (618, 617, 632, 633), (611, 610, 625, 626), (619, 618, 633, 634), (612, 611, 626, 627), (620, 619, 634, 635), (613, 612, 627, 628), (621, 620, 635, 636), (633, 632, 647, 648), (626, 625, 640, 641), (634, 633, 648, 649), (627, 626, 641, 642), (635, 634, 649, 650), (628, 627, 642, 643), (636, 635, 650, 651), (629, 628, 643, 644), (737, 591, 738), (500, 636, 651), (630, 629, 644, 645), (623, 622, 637, 638), (631, 630, 645, 646), (624, 623, 638, 639), (632, 631, 646, 647), (625, 624, 639, 640), (500, 651, 666), (645, 644, 659, 660), (704, 705, 652, 653), (646, 645, 660, 661), (706, 704, 653, 654), (647, 646, 661, 662), (703, 706, 654), (648, 647, 662, 663), (641, 640, 655, 656), (649, 648, 663, 664), (642, 641, 656, 657), (650, 649, 664, 665), (643, 642, 657, 658), (651, 650, 665, 666), (644, 643, 658, 659), (738, 591, 652, 705), (677, 673, 668, 669), (679, 677, 669, 670), (652, 591, 667, 681), (739, 711, 679, 670), (739, 670, 671, 740), (740, 671, 672, 741), (747, 716, 687, 676), (746, 715, 686, 674), (703, 654, 685, 687, 716), (715, 714, 684, 686), (654, 653, 683, 685), (714, 713, 682, 684), (653, 652, 681, 683), (713, 712, 680, 682), (712, 710, 678, 680), (711, 709, 677, 679), (710, 708, 675, 678), (709, 707, 673, 677), (708, 747, 676, 675), (707, 746, 674, 673), (500, 744, 745), (500, 743, 744), (500, 742, 743), (500, 741, 742), (500, 740, 741), (500, 739, 740), (622, 737, 738, 637), (607, 736, 737, 622), (561, 734, 735, 576), (546, 733, 734, 561), (531, 732, 733, 546), (516, 731, 732, 531), (501, 730, 731, 516), (485, 729, 730, 501), (470, 728, 729, 485), (455, 727, 728, 470), (440, 726, 727, 455), (425, 725, 726, 440), (500, 723, 724), (500, 722, 723), (500, 721, 722), (500, 720, 721), (500, 719, 720), (500, 718, 719), (500, 717, 718), (500, 745, 717), (656, 655, 716, 747), (663, 662, 715, 746), (662, 661, 714, 715), (661, 660, 713, 714), (660, 659, 712, 713), (500, 666, 711, 739), (659, 658, 710, 712), (666, 665, 709, 711), (658, 657, 708, 710), (657, 656, 747, 708), (665, 664, 707, 709), (664, 663, 746, 707), (637, 738, 705), (638, 637, 705, 704), (639, 638, 704, 706), (640, 639, 706, 703, 655), (655, 703, 716), (576, 735, 702, 592), (592, 702, 736, 607), (414, 413, 700, 701), (413, 412, 699, 700), (412, 411, 698, 699), (410, 591, 725, 697), (411, 410, 697, 698), (500, 724, 693, 424), (409, 408, 691, 693), (430, 415, 701, 429)])
_uv = me_sphere_001.uv_layers.new(name='UVMap')
_uv.uv.foreach_set('vector', [0.549, 0.00847, 0.5625, 0.0625, 0.5312, 0.0625, 0.5427, 0.01653, 0.5016, 0.25, 0.5012, 0.3125, 0.5, 0.3125, 0.5, 0.25, 0.5024, 0.1875, 0.5016, 0.25, 0.5, 0.25, 0.5, 0.1875, 0.5038, 0.125, 0.5024, 0.1875, 0.5, 0.1875, 0.5, 0.125, 0.5002, 0.5625, 0.5, 0.625, 0.5, 0.5625, 0.508, 0.0625, 0.5038, 0.125, 0.5, 0.125, 0.5, 0.0625, 0.5004, 0.5, 0.5002, 0.5625, 0.5, 0.5625, 0.5, 0.5, 0.5312, 0.9375, 0.5156, 1.0, 0.5, 0.9375, 0.5198, 0.01653, 0.5312, 0.0625, 0.508, 0.0625, 0.5006, 0.4375, 0.5004, 0.5, 0.5, 0.5, 0.5, 0.4375, 0.5009, 0.375, 0.5006, 0.4375, 0.5, 0.4375, 0.5, 0.375, 0.5012, 0.3125, 0.5009, 0.375, 0.5, 0.375, 0.5, 0.3125, 0.5, 0.5, 0.5, 0.5625, 0.4687, 0.5625, 0.4687, 0.5, 0.4979, 0.9375, 0.4834, 0.996, 0.4687, 0.9375, 0.4844, 0.0, 0.5, 0.0625, 0.4687, 0.0625, 0.5, 0.4375, 0.5, 0.5, 0.4687, 0.5, 0.4687, 0.4375, 0.4989, 0.875, 0.4979, 0.9375, 0.4687, 0.9375, 0.4687, 0.875, 0.5, 0.375, 0.5, 0.4375, 0.4687, 0.4375, 0.4687, 0.375, 0.4994, 0.8125, 0.4989, 0.875, 0.4687, 0.875, 0.4687, 0.8125, 0.5, 0.3125, 0.5, 0.375, 0.4687, 0.375, 0.4687, 0.3125, 0.4996, 0.75, 0.4994, 0.8125, 0.4687, 0.8125, 0.4687, 0.75, 0.5, 0.25, 0.5, 0.3125, 0.4687, 0.3125, 0.4687, 0.25, 0.4998, 0.6875, 0.4996, 0.75, 0.4687, 0.75, 0.4687, 0.6875, 0.5, 0.1875, 0.5, 0.25, 0.4687, 0.25, 0.4687, 0.1875, 0.5, 0.625, 0.5, 0.6875, 0.4998, 0.6875, 0.5, 0.125, 0.5, 0.1875, 0.4687, 0.1875, 0.4687, 0.125, 0.5, 0.5625, 0.5, 0.625, 0.4687, 0.625, 0.4687, 0.5625, 0.5, 0.0625, 0.5, 0.125, 0.4687, 0.125, 0.4687, 0.0625, 0.4687, 0.25, 0.4687, 0.3125, 0.4375, 0.3125, 0.4375, 0.25, 0.4687, 0.6875, 0.4687, 0.75, 0.4375, 0.75, 0.4375, 0.6875, 0.4687, 0.1875, 0.4687, 0.25, 0.4375, 0.25, 0.4375, 0.1875, 0.4687, 0.625, 0.4687, 0.6875, 0.4375, 0.6875, 0.4375, 0.625, 0.4687, 0.125, 0.4687, 0.1875, 0.4375, 0.1875, 0.4375, 0.125, 0.4687, 0.5625, 0.4687, 0.625, 0.4375, 0.625, 0.4375, 0.5625, 0.4687, 0.0625, 0.4687, 0.125, 0.4375, 0.125, 0.4375, 0.0625, 0.4687, 0.5, 0.4687, 0.5625, 0.4375, 0.5625, 0.4375, 0.5, 0.4541, 0.996, 0.4531, 1.0, 0.4526, 0.9979, 0.4531, 0.0, 0.4687, 0.0625, 0.4375, 0.0625, 0.4687, 0.4375, 0.4687, 0.5, 0.4375, 0.5, 0.4375, 0.4375, 0.4687, 0.875, 0.4687, 0.9375, 0.4375, 0.9375, 0.4375, 0.875, 0.4687, 0.375, 0.4687, 0.4375, 0.4375, 0.4375, 0.4375, 0.375, 0.4687, 0.8125, 0.4687, 0.875, 0.4375, 0.875, 0.4375, 0.8125, 0.4687, 0.3125, 0.4687, 0.375, 0.4375, 0.375, 0.4375, 0.3125, 0.4687, 0.75, 0.4687, 0.8125, 0.4375, 0.8125, 0.4375, 0.75, 0.4224, 0.9979, 0.4219, 1.0, 0.4215, 0.9986, 0.4219, 0.0, 0.4375, 0.0625, 0.4062, 0.0625, 0.4375, 0.4375, 0.4375, 0.5, 0.4062, 0.5, 0.4062, 0.4375, 0.4375, 0.875, 0.4375, 0.9375, 0.4062, 0.9375, 0.4062, 0.875, 0.4375, 0.375, 0.4375, 0.4375, 0.4062, 0.4375, 0.4062, 0.375, 0.4375, 0.8125, 0.4375, 0.875, 0.4062, 0.875, 0.4062, 0.8125, 0.4375, 0.3125, 0.4375, 0.375, 0.4062, 0.375, 0.4062, 0.3125, 0.4375, 0.75, 0.4375, 0.8125, 0.4062, 0.8125, 0.4062, 0.75, 0.4375, 0.25, 0.4375, 0.3125, 0.4062, 0.3125, 0.4062, 0.25, 0.4375, 0.6875, 0.4375, 0.75, 0.4062, 0.75, 0.4062, 0.6875, 0.4375, 0.1875, 0.4375, 0.25, 0.4062, 0.25, 0.4062, 0.1875, 0.4375, 0.625, 0.4375, 0.6875, 0.4062, 0.6875, 0.4062, 0.625, 0.4375, 0.125, 0.4375, 0.1875, 0.4062, 0.1875, 0.4062, 0.125, 0.4375, 0.5625, 0.4375, 0.625, 0.4062, 0.625, 0.4062, 0.5625, 0.4375, 0.0625, 0.4375, 0.125, 0.4062, 0.125, 0.4062, 0.0625, 0.4375, 0.5, 0.4375, 0.5625, 0.4062, 0.5625, 0.4062, 0.5, 0.4062, 0.6875, 0.4062, 0.75, 0.375, 0.75, 0.375, 0.6875, 0.4062, 0.1875, 0.4062, 0.25, 0.375, 0.25, 0.375, 0.1875, 0.4062, 0.625, 0.4062, 0.6875, 0.375, 0.6875, 0.375, 0.625, 0.4062, 0.125, 0.4062, 0.1875, 0.375, 0.1875, 0.375, 0.125, 0.4062, 0.5625, 0.4062, 0.625, 0.375, 0.625, 0.375, 0.5625, 0.4062, 0.0625, 0.4062, 0.125, 0.375, 0.125, 0.375, 0.0625, 0.4062, 0.5, 0.4062, 0.5625, 0.375, 0.5625, 0.375, 0.5, 0.391, 0.9986, 0.3906, 1.0, 0.3903, 0.9989, 0.3906, 0.0, 0.4062, 0.0625, 0.375, 0.0625, 0.4062, 0.4375, 0.4062, 0.5, 0.375, 0.5, 0.375, 0.4375, 0.4062, 0.875, 0.4062, 0.9375, 0.375, 0.9375, 0.375, 0.875, 0.4062, 0.375, 0.4062, 0.4375, 0.375, 0.4375, 0.375, 0.375, 0.4062, 0.8125, 0.4062, 0.875, 0.375, 0.875, 0.375, 0.8125, 0.4062, 0.3125, 0.4062, 0.375, 0.375, 0.375, 0.375, 0.3125, 0.4062, 0.75, 0.4062, 0.8125, 0.375, 0.8125, 0.375, 0.75, 0.4062, 0.25, 0.4062, 0.3125, 0.375, 0.3125, 0.375, 0.25, 0.375, 0.4375, 0.375, 0.5, 0.3437, 0.5, 0.3437, 0.4375, 0.375, 0.875, 0.375, 0.9375, 0.3437, 0.9375, 0.3437, 0.875, 0.375, 0.375, 0.375, 0.4375, 0.3437, 0.4375, 0.3437, 0.375, 0.375, 0.8125, 0.375, 0.875, 0.3437, 0.875, 0.3437, 0.8125, 0.375, 0.3125, 0.375, 0.375, 0.3437, 0.375, 0.3437, 0.3125, 0.375, 0.75, 0.375, 0.8125, 0.3437, 0.8125, 0.3437, 0.75, 0.375, 0.25, 0.375, 0.3125, 0.3437, 0.3125, 0.3437, 0.25, 0.375, 0.6875, 0.375, 0.75, 0.3437, 0.75, 0.3437, 0.6875, 0.375, 0.1875, 0.375, 0.25, 0.3437, 0.25, 0.3437, 0.1875, 0.375, 0.625, 0.375, 0.6875, 0.3437, 0.6875, 0.3437, 0.625, 0.375, 0.125, 0.375, 0.1875, 0.3437, 0.1875, 0.3437, 0.125, 0.375, 0.5625, 0.375, 0.625, 0.3437, 0.625, 0.3437, 0.5625, 0.375, 0.0625, 0.375, 0.125, 0.3437, 0.125, 0.3437, 0.0625, 0.375, 0.5, 0.375, 0.5625, 0.3437, 0.5625, 0.3437, 0.5, 0.3597, 0.9989, 0.3594, 1.0, 0.3591, 0.9991, 0.3594, 0.0, 0.375, 0.0625, 0.3437, 0.0625, 0.3437, 0.1875, 0.3437, 0.25, 0.3125, 0.25, 0.3125, 0.1875, 0.3437, 0.625, 0.3437, 0.6875, 0.3125, 0.6875, 0.3125, 0.625, 0.3437, 0.125, 0.3437, 0.1875, 0.3125, 0.1875, 0.3125, 0.125, 0.3437, 0.5625, 0.3437, 0.625, 0.3125, 0.625, 0.3125, 0.5625, 0.3437, 0.0625, 0.3437, 0.125, 0.3125, 0.125, 0.3125, 0.0625, 0.3437, 0.5, 0.3437, 0.5625, 0.3125, 0.5625, 0.3125, 0.5, 0.3284, 0.9991, 0.3281, 1.0, 0.3279, 0.9992, 0.3281, 0.0, 0.3437, 0.0625, 0.3125, 0.0625, 0.3437, 0.4375, 0.3437, 0.5, 0.3125, 0.5, 0.3125, 0.4375, 0.3437, 0.875, 0.3437, 0.9375, 0.3125, 0.9375, 0.3125, 0.875, 0.3437, 0.375, 0.3437, 0.4375, 0.3125, 0.4375, 0.3125, 0.375, 0.3437, 0.8125, 0.3437, 0.875, 0.3125, 0.875, 0.3125, 0.8125, 0.3437, 0.3125, 0.3437, 0.375, 0.3125, 0.375, 0.3125, 0.3125, 0.3437, 0.75, 0.3437, 0.8125, 0.3125, 0.8125, 0.3125, 0.75, 0.3437, 0.25, 0.3437, 0.3125, 0.3125, 0.3125, 0.3125, 0.25, 0.3437, 0.6875, 0.3437, 0.75, 0.3125, 0.75, 0.3125, 0.6875, 0.3125, 0.375, 0.3125, 0.4375, 0.2812, 0.4375, 0.2812, 0.375, 0.3125, 0.8125, 0.3125, 0.875, 0.2812, 0.875, 0.2812, 0.8125, 0.3125, 0.3125, 0.3125, 0.375, 0.2812, 0.375, 0.2812, 0.3125, 0.3125, 0.75, 0.3125, 0.8125, 0.2812, 0.8125, 0.2812, 0.75, 0.3125, 0.25, 0.3125, 0.3125, 0.2812, 0.3125, 0.2812, 0.25, 0.3125, 0.6875, 0.3125, 0.75, 0.2812, 0.75, 0.2812, 0.6875, 0.3125, 0.1875, 0.3125, 0.25, 0.2812, 0.25, 0.2812, 0.1875, 0.3125, 0.625, 0.3125, 0.6875, 0.2812, 0.6875, 0.2812, 0.625, 0.3125, 0.125, 0.3125, 0.1875, 0.2812, 0.1875, 0.2812, 0.125, 0.3125, 0.5625, 0.3125, 0.625, 0.2812, 0.625, 0.2812, 0.5625, 0.3125, 0.0625, 0.3125, 0.125, 0.2812, 0.125, 0.2812, 0.0625, 0.3125, 0.5, 0.3125, 0.5625, 0.2812, 0.5625, 0.2812, 0.5, 0.2971, 0.9992, 0.2969, 1.0, 0.2967, 0.9992, 0.2969, 0.0, 0.3125, 0.0625, 0.2812, 0.0625, 0.3125, 0.4375, 0.3125, 0.5, 0.2812, 0.5, 0.2812, 0.4375, 0.3125, 0.875, 0.3125, 0.9375, 0.2812, 0.9375, 0.2812, 0.875, 0.2812, 0.125, 0.2812, 0.1875, 0.25, 0.1875, 0.25, 0.125, 0.2812, 0.5625, 0.2812, 0.625, 0.25, 0.625, 0.25, 0.5625, 0.2812, 0.0625, 0.2812, 0.125, 0.25, 0.125, 0.25, 0.0625, 0.2812, 0.5, 0.2812, 0.5625, 0.25, 0.5625, 0.25, 0.5, 0.2658, 0.9992, 0.2656, 1.0, 0.2654, 0.9992, 0.2656, 0.0, 0.2812, 0.0625, 0.25, 0.0625, 0.2812, 0.4375, 0.2812, 0.5, 0.25, 0.5, 0.25, 0.4375, 0.2812, 0.875, 0.2812, 0.9375, 0.25, 0.9375, 0.25, 0.875, 0.2812, 0.375, 0.2812, 0.4375, 0.25, 0.4375, 0.25, 0.375, 0.2812, 0.8125, 0.2812, 0.875, 0.25, 0.875, 0.25, 0.8125, 0.2812, 0.3125, 0.2812, 0.375, 0.25, 0.375, 0.25, 0.3125, 0.2812, 0.75, 0.2812, 0.8125, 0.25, 0.8125, 0.25, 0.75, 0.2812, 0.25, 0.2812, 0.3125, 0.25, 0.3125, 0.25, 0.25, 0.2812, 0.6875, 0.2812, 0.75, 0.25, 0.75, 0.25, 0.6875, 0.2812, 0.1875, 0.2812, 0.25, 0.25, 0.25, 0.25, 0.1875, 0.2812, 0.625, 0.2812, 0.6875, 0.25, 0.6875, 0.25, 0.625, 0.25, 0.8125, 0.25, 0.875, 0.2188, 0.875, 0.2188, 0.8125, 0.25, 0.3125, 0.25, 0.375, 0.2188, 0.375, 0.2187, 0.3125, 0.25, 0.75, 0.25, 0.8125, 0.2188, 0.8125, 0.2187, 0.75, 0.25, 0.25, 0.25, 0.3125, 0.2187, 0.3125, 0.2187, 0.25, 0.25, 0.6875, 0.25, 0.75, 0.2187, 0.75, 0.2187, 0.6875, 0.25, 0.1875, 0.25, 0.25, 0.2187, 0.25, 0.2188, 0.1875, 0.25, 0.625, 0.25, 0.6875, 0.2187, 0.6875, 0.2188, 0.625, 0.25, 0.125, 0.25, 0.1875, 0.2188, 0.1875, 0.2188, 0.125, 0.25, 0.5625, 0.25, 0.625, 0.2188, 0.625, 0.2187, 0.5625, 0.25, 0.0625, 0.25, 0.125, 0.2188, 0.125, 0.2188, 0.0625, 0.25, 0.5, 0.25, 0.5625, 0.2187, 0.5625, 0.2187, 0.5, 0.2346, 0.9992, 0.2344, 1.0, 0.2342, 0.9992, 0.2344, 0.0, 0.25, 0.0625, 0.2188, 0.0625, 0.25, 0.4375, 0.25, 0.5, 0.2187, 0.5, 0.2187, 0.4375, 0.25, 0.875, 0.25, 0.9375, 0.2188, 0.9375, 0.2188, 0.875, 0.25, 0.375, 0.25, 0.4375, 0.2187, 0.4375, 0.2188, 0.375, 0.2187, 0.5625, 0.2188, 0.625, 0.1875, 0.625, 0.1875, 0.5625, 0.2188, 0.0625, 0.2188, 0.125, 0.1875, 0.125, 0.1875, 0.0625, 0.2187, 0.5, 0.2187, 0.5625, 0.1875, 0.5625, 0.1875, 0.5, 0.2033, 0.9992, 0.2031, 1.0, 0.2029, 0.9992, 0.2031, 0.0, 0.2188, 0.0625, 0.1875, 0.0625, 0.2187, 0.4375, 0.2187, 0.5, 0.1875, 0.5, 0.1875, 0.4375, 0.2188, 0.875, 0.2188, 0.9375, 0.1875, 0.9375, 0.1875, 0.875, 0.2188, 0.375, 0.2187, 0.4375, 0.1875, 0.4375, 0.1875, 0.375, 0.2188, 0.8125, 0.2188, 0.875, 0.1875, 0.875, 0.1875, 0.8125, 0.2187, 0.3125, 0.2188, 0.375, 0.1875, 0.375, 0.1875, 0.3125, 0.2187, 0.75, 0.2188, 0.8125, 0.1875, 0.8125, 0.1875, 0.75, 0.2187, 0.25, 0.2187, 0.3125, 0.1875, 0.3125, 0.1875, 0.25, 0.2187, 0.6875, 0.2187, 0.75, 0.1875, 0.75, 0.1875, 0.6875, 0.2188, 0.1875, 0.2187, 0.25, 0.1875, 0.25, 0.1875, 0.1875, 0.2188, 0.625, 0.2187, 0.6875, 0.1875, 0.6875, 0.1875, 0.625, 0.2188, 0.125, 0.2188, 0.1875, 0.1875, 0.1875, 0.1875, 0.125, 0.1875, 0.3125, 0.1875, 0.375, 0.1563, 0.375, 0.1562, 0.3125, 0.1875, 0.75, 0.1875, 0.8125, 0.1563, 0.8125, 0.1563, 0.75, 0.1875, 0.25, 0.1875, 0.3125, 0.1562, 0.3125, 0.1563, 0.25, 0.1875, 0.6875, 0.1875, 0.75, 0.1563, 0.75, 0.1562, 0.6875, 0.1875, 0.1875, 0.1875, 0.25, 0.1563, 0.25, 0.1563, 0.1875, 0.1875, 0.625, 0.1875, 0.6875, 0.1562, 0.6875, 0.1563, 0.625, 0.1875, 0.125, 0.1875, 0.1875, 0.1563, 0.1875, 0.1563, 0.125, 0.1875, 0.5625, 0.1875, 0.625, 0.1563, 0.625, 0.1562, 0.5625, 0.1875, 0.0625, 0.1875, 0.125, 0.1563, 0.125, 0.1563, 0.0625, 0.1875, 0.5, 0.1875, 0.5625, 0.1562, 0.5625, 0.1562, 0.5, 0.1721, 0.9992, 0.1719, 1.0, 0.1716, 0.9991, 0.1719, 0.0, 0.1875, 0.0625, 0.1563, 0.0625, 0.1875, 0.4375, 0.1875, 0.5, 0.1562, 0.5, 0.1562, 0.4375, 0.1875, 0.875, 0.1875, 0.9375, 0.1563, 0.9375, 0.1563, 0.875, 0.1875, 0.375, 0.1875, 0.4375, 0.1562, 0.4375, 0.1563, 0.375, 0.1875, 0.8125, 0.1875, 0.875, 0.1563, 0.875, 0.1563, 0.8125, 0.1563, 0.0625, 0.1563, 0.125, 0.125, 0.125, 0.125, 0.0625, 0.1562, 0.5, 0.1562, 0.5625, 0.125, 0.5625, 0.125, 0.5, 0.1409, 0.9991, 0.1406, 1.0, 0.1403, 0.9989, 0.1406, 0.0, 0.1563, 0.0625, 0.125, 0.0625, 0.1562, 0.4375, 0.1562, 0.5, 0.125, 0.5, 0.125, 0.4375, 0.1563, 0.875, 0.1563, 0.9375, 0.125, 0.9375, 0.125, 0.875, 0.1563, 0.375, 0.1562, 0.4375, 0.125, 0.4375, 0.125, 0.375, 0.1563, 0.8125, 0.1563, 0.875, 0.125, 0.875, 0.125, 0.8125, 0.1562, 0.3125, 0.1563, 0.375, 0.125, 0.375, 0.125, 0.3125, 0.1563, 0.75, 0.1563, 0.8125, 0.125, 0.8125, 0.125, 0.75, 0.1563, 0.25, 0.1562, 0.3125, 0.125, 0.3125, 0.125, 0.25, 0.1562, 0.6875, 0.1563, 0.75, 0.125, 0.75, 0.125, 0.6875, 0.1563, 0.1875, 0.1563, 0.25, 0.125, 0.25, 0.125, 0.1875, 0.1563, 0.625, 0.1562, 0.6875, 0.125, 0.6875, 0.125, 0.625, 0.1563, 0.125, 0.1563, 0.1875, 0.125, 0.1875, 0.125, 0.125, 0.1562, 0.5625, 0.1563, 0.625, 0.125, 0.625, 0.125, 0.5625, 0.125, 0.75, 0.125, 0.8125, 0.09375, 0.8125, 0.09375, 0.75, 0.125, 0.25, 0.125, 0.3125, 0.09375, 0.3125, 0.09375, 0.25, 0.125, 0.6875, 0.125, 0.75, 0.09375, 0.75, 0.09375, 0.6875, 0.125, 0.1875, 0.125, 0.25, 0.09375, 0.25, 0.09375, 0.1875, 0.125, 0.625, 0.125, 0.6875, 0.09375, 0.6875, 0.09375, 0.625, 0.125, 0.125, 0.125, 0.1875, 0.09375, 0.1875, 0.09375, 0.125, 0.125, 0.5625, 0.125, 0.625, 0.09375, 0.625, 0.09375, 0.5625, 0.125, 0.0625, 0.125, 0.125, 0.09375, 0.125, 0.09375, 0.0625, 0.125, 0.5, 0.125, 0.5625, 0.09375, 0.5625, 0.09375, 0.5, 0.1097, 0.9989, 0.1094, 1.0, 0.109, 0.9986, 0.1094, 0.0, 0.125, 0.0625, 0.09375, 0.0625, 0.125, 0.4375, 0.125, 0.5, 0.09375, 0.5, 0.09375, 0.4375, 0.125, 0.875, 0.125, 0.9375, 0.09375, 0.9375, 0.09375, 0.875, 0.125, 0.375, 0.125, 0.4375, 0.09375, 0.4375, 0.09375, 0.375, 0.125, 0.8125, 0.125, 0.875, 0.09375, 0.875, 0.09375, 0.8125, 0.125, 0.3125, 0.125, 0.375, 0.09375, 0.375, 0.09375, 0.3125, 0.09375, 0.5, 0.09375, 0.5625, 0.0625, 0.5625, 0.0625, 0.5, 0.07848, 0.9986, 0.07813, 1.0, 0.07762, 0.998, 0.07813, 0.0, 0.09375, 0.0625, 0.0625, 0.0625, 0.09375, 0.4375, 0.09375, 0.5, 0.0625, 0.5, 0.0625, 0.4375, 0.09375, 0.875, 0.09375, 0.9375, 0.0625, 0.9375, 0.0625, 0.875, 0.09375, 0.375, 0.09375, 0.4375, 0.0625, 0.4375, 0.0625, 0.375, 0.09375, 0.8125, 0.09375, 0.875, 0.0625, 0.875, 0.0625, 0.8125, 0.09375, 0.3125, 0.09375, 0.375, 0.0625, 0.375, 0.0625, 0.3125, 0.09375, 0.75, 0.09375, 0.8125, 0.0625, 0.8125, 0.0625, 0.75, 0.09375, 0.25, 0.09375, 0.3125, 0.0625, 0.3125, 0.0625, 0.25, 0.09375, 0.6875, 0.09375, 0.75, 0.0625, 0.75, 0.0625, 0.6875, 0.09375, 0.1875, 0.09375, 0.25, 0.0625, 0.25, 0.0625, 0.1875, 0.09375, 0.625, 0.09375, 0.6875, 0.0625, 0.6875, 0.0625, 0.625, 0.09375, 0.125, 0.09375, 0.1875, 0.0625, 0.1875, 0.0625, 0.125, 0.09375, 0.5625, 0.09375, 0.625, 0.0625, 0.625, 0.0625, 0.5625, 0.09375, 0.0625, 0.09375, 0.125, 0.0625, 0.125, 0.0625, 0.0625, 0.0625, 0.25, 0.0625, 0.3125, 0.03125, 0.3125, 0.03125, 0.25, 0.0625, 0.6875, 0.0625, 0.75, 0.03125, 0.75, 0.03125, 0.6875, 0.0625, 0.1875, 0.0625, 0.25, 0.03125, 0.25, 0.03125, 0.1875, 0.0625, 0.625, 0.0625, 0.6875, 0.03125, 0.6875, 0.03125, 0.625, 0.0625, 0.125, 0.0625, 0.1875, 0.03125, 0.1875, 0.03125, 0.125, 0.0625, 0.5625, 0.0625, 0.625, 0.03125, 0.625, 0.03125, 0.5625, 0.0625, 0.0625, 0.0625, 0.125, 0.03125, 0.125, 0.03125, 0.0625, 0.0625, 0.5, 0.0625, 0.5625, 0.03125, 0.5625, 0.03125, 0.5, 0.04738, 0.998, 0.04688, 1.0, 0.04588, 0.996, 0.04688, 0.0, 0.0625, 0.0625, 0.03125, 0.0625, 0.0625, 0.4375, 0.0625, 0.5, 0.03125, 0.5, 0.03125, 0.4375, 0.0625, 0.875, 0.0625, 0.9375, 0.03125, 0.9375, 0.03125, 0.875, 0.0625, 0.375, 0.0625, 0.4375, 0.03125, 0.4375, 0.03125, 0.375, 0.0625, 0.8125, 0.0625, 0.875, 0.03125, 0.875, 0.03125, 0.8125, 0.0625, 0.3125, 0.0625, 0.375, 0.03125, 0.375, 0.03125, 0.3125, 0.0625, 0.75, 0.0625, 0.8125, 0.03125, 0.8125, 0.03125, 0.75, 0.01563, 0.0, 0.03125, 0.0625, 2.384e-07, 0.0625, 0.03125, 0.4375, 0.03125, 0.5, 0.0, 0.5, 0.0, 0.4375, 0.0005873, 0.875, 0.001674, 0.9375, 2.384e-07, 0.9375, 8.941e-08, 0.875, 0.03125, 0.375, 0.03125, 0.4375, 0.0, 0.4375, 5.96e-08, 0.375, 0.0001631, 0.8125, 0.0005873, 0.875, 8.941e-08, 0.875, 5.96e-08, 0.8125, 0.03125, 0.3125, 0.03125, 0.375, 5.96e-08, 0.375, 0.0, 0.3125, 2.616e-08, 0.7774, 0.0001631, 0.8125, 5.96e-08, 0.8125, 0.03125, 0.25, 0.03125, 0.3125, 0.0, 0.3125, 0.0, 0.25, 0.03125, 0.6875, 0.03125, 0.75, 0.0, 0.75, 0.0, 0.6875, 0.03125, 0.1875, 0.03125, 0.25, 0.0, 0.25, 5.96e-08, 0.1875, 0.03125, 0.625, 0.03125, 0.6875, 0.0, 0.6875, 5.96e-08, 0.625, 0.03125, 0.125, 0.03125, 0.1875, 5.96e-08, 0.1875, 8.941e-08, 0.125, 0.03125, 0.5625, 0.03125, 0.625, 5.96e-08, 0.625, 0.0, 0.5625, 0.03125, 0.0625, 0.03125, 0.125, 8.941e-08, 0.125, 2.384e-07, 0.0625, 0.03125, 0.5, 0.03125, 0.5625, 0.0, 0.5625, 0.0, 0.5, 0.01662, 0.996, 0.01563, 1.0, 2.384e-07, 0.9375, 0.001674, 0.9375, 0.9844, 0.125, 0.9844, 0.1875, 0.9688, 0.1875, 0.9688, 0.125, 0.9844, 0.0625, 0.9844, 0.125, 0.9688, 0.125, 0.9688, 0.0625, 1.0, 0.9375, 0.9844, 1.0, 0.9688, 0.9375, 0.9844, 0.9375, 0.9802, 0.01677, 0.9915, 0.0625, 0.9844, 0.0625, 0.9688, 0.0625, 0.9573, 0.01677, 0.9688, 0.0625, 0.9375, 0.0625, 0.951, 0.00853, 0.924, 0.00853, 0.9375, 0.0625, 0.9063, 0.0625, 0.9204, 0.005871, 0.9997, 0.6875, 0.9999, 0.75, 0.9844, 0.75, 0.9844, 0.6875, 0.9979, 0.25, 0.9983, 0.3125, 0.9844, 0.3125, 0.9844, 0.25, 1.0, 0.7774, 1.0, 0.8125, 0.9844, 0.8125, 0.9844, 0.75, 0.9999, 0.75, 0.9983, 0.3125, 0.9987, 0.375, 0.9844, 0.375, 0.9844, 0.3125, 1.0, 0.8125, 1.0, 0.875, 0.9844, 0.875, 0.9844, 0.8125, 0.9987, 0.375, 0.9989, 0.4375, 0.9844, 0.4375, 0.9844, 0.375, 1.0, 0.875, 1.0, 0.9375, 0.9844, 0.9375, 0.9844, 0.875, 0.9989, 0.4375, 0.9991, 0.5, 0.9844, 0.5, 0.9844, 0.4375, 0.9991, 0.5, 0.9993, 0.5625, 0.9844, 0.5625, 0.9844, 0.5, 0.9915, 0.0625, 0.9957, 0.125, 0.9844, 0.125, 0.9844, 0.0625, 0.9993, 0.5625, 0.9995, 0.625, 0.9844, 0.625, 0.9844, 0.5625, 0.9957, 0.125, 0.9971, 0.1875, 0.9844, 0.1875, 0.9844, 0.125, 0.9995, 0.625, 0.9997, 0.6875, 0.9844, 0.6875, 0.9844, 0.625, 0.9971, 0.1875, 0.9979, 0.25, 0.9844, 0.25, 0.9844, 0.1875, 0.7969, 0.0, 0.7978, 0.003526, 0.796, 0.003321, 0.8281, 0.0, 0.8291, 0.003919, 0.8272, 0.003526, 0.8594, 0.0, 0.8605, 0.00461, 0.8584, 0.003919, 0.8906, 0.0, 0.8921, 0.005871, 0.8895, 0.00461, 0.9219, 0.0, 0.924, 0.00853, 0.9204, 0.005871, 0.9531, 0.0, 0.9573, 0.01677, 0.951, 0.00853, 0.0625, 0.9375, 0.04738, 0.998, 0.04588, 0.996, 0.03125, 0.9375, 0.09375, 0.9375, 0.07848, 0.9986, 0.07762, 0.998, 0.0625, 0.9375, 0.1875, 0.9375, 0.1721, 0.9992, 0.1716, 0.9991, 0.1563, 0.9375, 0.2188, 0.9375, 0.2033, 0.9992, 0.2029, 0.9992, 0.1875, 0.9375, 0.25, 0.9375, 0.2346, 0.9992, 0.2342, 0.9992, 0.2188, 0.9375, 0.2812, 0.9375, 0.2658, 0.9992, 0.2654, 0.9992, 0.25, 0.9375, 0.3125, 0.9375, 0.2971, 0.9992, 0.2967, 0.9992, 0.2812, 0.9375, 0.3437, 0.9375, 0.3284, 0.9991, 0.3279, 0.9992, 0.3125, 0.9375, 0.375, 0.9375, 0.3597, 0.9989, 0.3591, 0.9991, 0.3437, 0.9375, 0.4062, 0.9375, 0.391, 0.9986, 0.3903, 0.9989, 0.375, 0.9375, 0.4375, 0.9375, 0.4224, 0.9979, 0.4215, 0.9986, 0.4062, 0.9375, 0.4687, 0.9375, 0.4541, 0.996, 0.4526, 0.9979, 0.4375, 0.9375, 0.5469, 0.0, 0.549, 0.00847, 0.5427, 0.01653, 0.5781, 0.0, 0.5796, 0.005845, 0.576, 0.00847, 0.6094, 0.0, 0.6105, 0.004597, 0.6079, 0.005845, 0.6406, 0.0, 0.6416, 0.003912, 0.6395, 0.004597, 0.6719, 0.0, 0.6728, 0.003522, 0.6709, 0.003912, 0.7031, 0.0, 0.704, 0.003319, 0.7022, 0.003522, 0.7344, 0.0, 0.7352, 0.003256, 0.7335, 0.003319, 0.7656, 0.0, 0.7665, 0.003321, 0.7648, 0.003256, 1.0, 0.6875, 1.0, 0.75, 0.9999, 0.75, 0.9997, 0.6875, 1.0, 0.25, 1.0, 0.3125, 0.9983, 0.3125, 0.9979, 0.25, 1.0, 0.3125, 1.0, 0.375, 0.9987, 0.375, 0.9983, 0.3125, 1.0, 0.375, 1.0, 0.4375, 0.9989, 0.4375, 0.9987, 0.375, 1.0, 0.4375, 1.0, 0.5, 0.9991, 0.5, 0.9989, 0.4375, 0.9844, 0.0, 1.0, 0.0625, 0.9915, 0.0625, 0.9802, 0.01677, 1.0, 0.5, 1.0, 0.5625, 0.9993, 0.5625, 0.9991, 0.5, 1.0, 0.0625, 1.0, 0.125, 0.9957, 0.125, 0.9915, 0.0625, 1.0, 0.5625, 1.0, 0.625, 0.9995, 0.625, 0.9993, 0.5625, 1.0, 0.625, 1.0, 0.6875, 0.9997, 0.6875, 0.9995, 0.625, 1.0, 0.125, 1.0, 0.1875, 0.9971, 0.1875, 0.9957, 0.125, 1.0, 0.1875, 1.0, 0.25, 0.9979, 0.25, 0.9971, 0.1875, 0.03125, 0.9375, 0.01662, 0.996, 0.001674, 0.9375, 0.03125, 0.875, 0.03125, 0.9375, 0.001674, 0.9375, 0.0005873, 0.875, 0.03125, 0.8125, 0.03125, 0.875, 0.0005873, 0.875, 0.0001631, 0.8125, 0.03125, 0.75, 0.03125, 0.8125, 0.0001631, 0.8125, 2.616e-08, 0.7774, 0.0, 0.75, 1.0, 0.75, 1.0, 0.7774, 0.9999, 0.75, 0.1563, 0.9375, 0.1409, 0.9991, 0.1403, 0.9989, 0.125, 0.9375, 0.125, 0.9375, 0.1097, 0.9989, 0.109, 0.9986, 0.09375, 0.9375, 0.5, 0.6875, 0.5, 0.75, 0.4996, 0.75, 0.4998, 0.6875, 0.5, 0.75, 0.5, 0.8125, 0.4994, 0.8125, 0.4996, 0.75, 0.5, 0.8125, 0.5, 0.875, 0.4989, 0.875, 0.4994, 0.8125, 0.5, 0.9375, 0.4844, 1.0, 0.4834, 0.996, 0.4979, 0.9375, 0.5, 0.875, 0.5, 0.9375, 0.4979, 0.9375, 0.4989, 0.875, 0.5156, 0.0, 0.5198, 0.01653, 0.508, 0.0625, 0.5, 0.0625, 0.5312, 0.0625, 0.5312, 0.125, 0.5038, 0.125, 0.508, 0.0625, 0.4687, 0.625, 0.5, 0.625, 0.4998, 0.6875, 0.4687, 0.6875, 1.0, 0.5, 1.0, 1.0, 0.9688, 1.0, 0.9688, 0.5, 0.9688, 0.5, 0.9688, 1.0, 0.9375, 1.0, 0.9375, 0.5, 0.9375, 0.5, 0.9375, 1.0, 0.9062, 1.0, 0.9062, 0.5, 0.9062, 0.5, 0.9062, 1.0, 0.875, 1.0, 0.875, 0.5, 0.875, 0.5, 0.875, 1.0, 0.8438, 1.0, 0.8438, 0.5, 0.8438, 0.5, 0.8438, 1.0, 0.8125, 1.0, 0.8125, 0.5, 0.8125, 0.5, 0.8125, 1.0, 0.7812, 1.0, 0.7812, 0.5, 0.7812, 0.5, 0.7812, 1.0, 0.75, 1.0, 0.75, 0.5, 0.75, 0.5, 0.75, 1.0, 0.7188, 1.0, 0.7188, 0.5, 0.7188, 0.5, 0.7188, 1.0, 0.6875, 1.0, 0.6875, 0.5, 0.6875, 0.5, 0.6875, 1.0, 0.6562, 1.0, 0.6562, 0.5, 0.6562, 0.5, 0.6562, 1.0, 0.625, 1.0, 0.625, 0.5, 0.625, 0.5, 0.625, 1.0, 0.5938, 1.0, 0.5938, 0.5, 0.5938, 0.5, 0.5938, 1.0, 0.5625, 1.0, 0.5625, 0.5, 0.5625, 0.5, 0.5625, 1.0, 0.5312, 1.0, 0.5312, 0.5, 0.5312, 0.5, 0.5312, 1.0, 0.5, 1.0, 0.5, 0.5, 0.5, 0.5, 0.5, 1.0, 0.4688, 1.0, 0.4688, 0.5, 0.4688, 0.5, 0.4688, 1.0, 0.4375, 1.0, 0.4375, 0.5, 0.4375, 0.5, 0.4375, 1.0, 0.4062, 1.0, 0.4062, 0.5, 0.4062, 0.5, 0.4062, 1.0, 0.375, 1.0, 0.375, 0.5, 0.375, 0.5, 0.375, 1.0, 0.3438, 1.0, 0.3438, 0.5, 0.3438, 0.5, 0.3438, 1.0, 0.3125, 1.0, 0.3125, 0.5, 0.3125, 0.5, 0.3125, 1.0, 0.2812, 1.0, 0.2812, 0.5, 0.2812, 0.5, 0.2812, 1.0, 0.25, 1.0, 0.25, 0.5, 0.25, 0.5, 0.25, 1.0, 0.2188, 1.0, 0.2188, 0.5, 0.2188, 0.5, 0.2188, 1.0, 0.1875, 1.0, 0.1875, 0.5, 0.1875, 0.5, 0.1875, 1.0, 0.1562, 1.0, 0.1562, 0.5, 0.1562, 0.5, 0.1562, 1.0, 0.125, 1.0, 0.125, 0.5, 0.125, 0.5, 0.125, 1.0, 0.09375, 1.0, 0.09375, 0.5, 0.09375, 0.5, 0.09375, 1.0, 0.0625, 1.0, 0.0625, 0.5, 0.0625, 0.5, 0.0625, 1.0, 0.03125, 1.0, 0.03125, 0.5, 0.03125, 0.5, 0.03125, 1.0, 0.0, 1.0, 0.0, 0.5, 0.549, 0.00847, 0.5625, 0.0625, 0.5312, 0.0625, 0.5427, 0.01653, 0.5016, 0.25, 0.5012, 0.3125, 0.5, 0.3125, 0.5, 0.25, 0.5024, 0.1875, 0.5016, 0.25, 0.5, 0.25, 0.5, 0.1875, 0.5038, 0.125, 0.5024, 0.1875, 0.5, 0.1875, 0.5, 0.125, 0.5002, 0.5625, 0.5, 0.625, 0.5, 0.5625, 0.508, 0.0625, 0.5038, 0.125, 0.5, 0.125, 0.5, 0.0625, 0.5004, 0.5, 0.5002, 0.5625, 0.5, 0.5625, 0.5, 0.5, 0.5312, 0.9375, 0.5156, 1.0, 0.5, 0.9375, 0.5198, 0.01653, 0.5312, 0.0625, 0.508, 0.0625, 0.5006, 0.4375, 0.5004, 0.5, 0.5, 0.5, 0.5, 0.4375, 0.5009, 0.375, 0.5006, 0.4375, 0.5, 0.4375, 0.5, 0.375, 0.5012, 0.3125, 0.5009, 0.375, 0.5, 0.375, 0.5, 0.3125, 0.5, 0.5, 0.5, 0.5625, 0.4687, 0.5625, 0.4687, 0.5, 0.4979, 0.9375, 0.4834, 0.996, 0.4687, 0.9375, 0.4844, 0.0, 0.5, 0.0625, 0.4687, 0.0625, 0.5, 0.4375, 0.5, 0.5, 0.4687, 0.5, 0.4687, 0.4375, 0.4989, 0.875, 0.4979, 0.9375, 0.4687, 0.9375, 0.4687, 0.875, 0.5, 0.375, 0.5, 0.4375, 0.4687, 0.4375, 0.4687, 0.375, 0.4994, 0.8125, 0.4989, 0.875, 0.4687, 0.875, 0.4687, 0.8125, 0.5, 0.3125, 0.5, 0.375, 0.4687, 0.375, 0.4687, 0.3125, 0.4996, 0.75, 0.4994, 0.8125, 0.4687, 0.8125, 0.4687, 0.75, 0.5, 0.25, 0.5, 0.3125, 0.4687, 0.3125, 0.4687, 0.25, 0.4998, 0.6875, 0.4996, 0.75, 0.4687, 0.75, 0.4687, 0.6875, 0.5, 0.1875, 0.5, 0.25, 0.4687, 0.25, 0.4687, 0.1875, 0.5, 0.625, 0.5, 0.6875, 0.4998, 0.6875, 0.5, 0.125, 0.5, 0.1875, 0.4687, 0.1875, 0.4687, 0.125, 0.5, 0.5625, 0.5, 0.625, 0.4687, 0.625, 0.4687, 0.5625, 0.5, 0.0625, 0.5, 0.125, 0.4687, 0.125, 0.4687, 0.0625, 0.4687, 0.25, 0.4687, 0.3125, 0.4375, 0.3125, 0.4375, 0.25, 0.4687, 0.6875, 0.4687, 0.75, 0.4375, 0.75, 0.4375, 0.6875, 0.4687, 0.1875, 0.4687, 0.25, 0.4375, 0.25, 0.4375, 0.1875, 0.4687, 0.625, 0.4687, 0.6875, 0.4375, 0.6875, 0.4375, 0.625, 0.4687, 0.125, 0.4687, 0.1875, 0.4375, 0.1875, 0.4375, 0.125, 0.4687, 0.5625, 0.4687, 0.625, 0.4375, 0.625, 0.4375, 0.5625, 0.4687, 0.0625, 0.4687, 0.125, 0.4375, 0.125, 0.4375, 0.0625, 0.4687, 0.5, 0.4687, 0.5625, 0.4375, 0.5625, 0.4375, 0.5, 0.4541, 0.996, 0.4531, 1.0, 0.4526, 0.9979, 0.4531, 0.0, 0.4687, 0.0625, 0.4375, 0.0625, 0.4687, 0.4375, 0.4687, 0.5, 0.4375, 0.5, 0.4375, 0.4375, 0.4687, 0.875, 0.4687, 0.9375, 0.4375, 0.9375, 0.4375, 0.875, 0.4687, 0.375, 0.4687, 0.4375, 0.4375, 0.4375, 0.4375, 0.375, 0.4687, 0.8125, 0.4687, 0.875, 0.4375, 0.875, 0.4375, 0.8125, 0.4687, 0.3125, 0.4687, 0.375, 0.4375, 0.375, 0.4375, 0.3125, 0.4687, 0.75, 0.4687, 0.8125, 0.4375, 0.8125, 0.4375, 0.75, 0.4224, 0.9979, 0.4219, 1.0, 0.4215, 0.9986, 0.4219, 0.0, 0.4375, 0.0625, 0.4062, 0.0625, 0.4375, 0.4375, 0.4375, 0.5, 0.4062, 0.5, 0.4062, 0.4375, 0.4375, 0.875, 0.4375, 0.9375, 0.4062, 0.9375, 0.4062, 0.875, 0.4375, 0.375, 0.4375, 0.4375, 0.4062, 0.4375, 0.4062, 0.375, 0.4375, 0.8125, 0.4375, 0.875, 0.4062, 0.875, 0.4062, 0.8125, 0.4375, 0.3125, 0.4375, 0.375, 0.4062, 0.375, 0.4062, 0.3125, 0.4375, 0.75, 0.4375, 0.8125, 0.4062, 0.8125, 0.4062, 0.75, 0.4375, 0.25, 0.4375, 0.3125, 0.4062, 0.3125, 0.4062, 0.25, 0.4375, 0.6875, 0.4375, 0.75, 0.4062, 0.75, 0.4062, 0.6875, 0.4375, 0.1875, 0.4375, 0.25, 0.4062, 0.25, 0.4062, 0.1875, 0.4375, 0.625, 0.4375, 0.6875, 0.4062, 0.6875, 0.4062, 0.625, 0.4375, 0.125, 0.4375, 0.1875, 0.4062, 0.1875, 0.4062, 0.125, 0.4375, 0.5625, 0.4375, 0.625, 0.4062, 0.625, 0.4062, 0.5625, 0.4375, 0.0625, 0.4375, 0.125, 0.4062, 0.125, 0.4062, 0.0625, 0.4375, 0.5, 0.4375, 0.5625, 0.4062, 0.5625, 0.4062, 0.5, 0.4062, 0.6875, 0.4062, 0.75, 0.375, 0.75, 0.375, 0.6875, 0.4062, 0.1875, 0.4062, 0.25, 0.375, 0.25, 0.375, 0.1875, 0.4062, 0.625, 0.4062, 0.6875, 0.375, 0.6875, 0.375, 0.625, 0.4062, 0.125, 0.4062, 0.1875, 0.375, 0.1875, 0.375, 0.125, 0.4062, 0.5625, 0.4062, 0.625, 0.375, 0.625, 0.375, 0.5625, 0.4062, 0.0625, 0.4062, 0.125, 0.375, 0.125, 0.375, 0.0625, 0.4062, 0.5, 0.4062, 0.5625, 0.375, 0.5625, 0.375, 0.5, 0.391, 0.9986, 0.3906, 1.0, 0.3903, 0.9989, 0.3906, 0.0, 0.4062, 0.0625, 0.375, 0.0625, 0.4062, 0.4375, 0.4062, 0.5, 0.375, 0.5, 0.375, 0.4375, 0.4062, 0.875, 0.4062, 0.9375, 0.375, 0.9375, 0.375, 0.875, 0.4062, 0.375, 0.4062, 0.4375, 0.375, 0.4375, 0.375, 0.375, 0.4062, 0.8125, 0.4062, 0.875, 0.375, 0.875, 0.375, 0.8125, 0.4062, 0.3125, 0.4062, 0.375, 0.375, 0.375, 0.375, 0.3125, 0.4062, 0.75, 0.4062, 0.8125, 0.375, 0.8125, 0.375, 0.75, 0.4062, 0.25, 0.4062, 0.3125, 0.375, 0.3125, 0.375, 0.25, 0.375, 0.4375, 0.375, 0.5, 0.3437, 0.5, 0.3437, 0.4375, 0.375, 0.875, 0.375, 0.9375, 0.3437, 0.9375, 0.3437, 0.875, 0.375, 0.375, 0.375, 0.4375, 0.3437, 0.4375, 0.3437, 0.375, 0.375, 0.8125, 0.375, 0.875, 0.3437, 0.875, 0.3437, 0.8125, 0.375, 0.3125, 0.375, 0.375, 0.3437, 0.375, 0.3437, 0.3125, 0.375, 0.75, 0.375, 0.8125, 0.3437, 0.8125, 0.3437, 0.75, 0.375, 0.25, 0.375, 0.3125, 0.3437, 0.3125, 0.3437, 0.25, 0.375, 0.6875, 0.375, 0.75, 0.3437, 0.75, 0.3437, 0.6875, 0.375, 0.1875, 0.375, 0.25, 0.3437, 0.25, 0.3437, 0.1875, 0.375, 0.625, 0.375, 0.6875, 0.3437, 0.6875, 0.3437, 0.625, 0.375, 0.125, 0.375, 0.1875, 0.3437, 0.1875, 0.3437, 0.125, 0.375, 0.5625, 0.375, 0.625, 0.3437, 0.625, 0.3437, 0.5625, 0.375, 0.0625, 0.375, 0.125, 0.3437, 0.125, 0.3437, 0.0625, 0.375, 0.5, 0.375, 0.5625, 0.3437, 0.5625, 0.3437, 0.5, 0.3597, 0.9989, 0.3594, 1.0, 0.3591, 0.9991, 0.3594, 0.0, 0.375, 0.0625, 0.3437, 0.0625, 0.3437, 0.1875, 0.3437, 0.25, 0.3125, 0.25, 0.3125, 0.1875, 0.3437, 0.625, 0.3437, 0.6875, 0.3125, 0.6875, 0.3125, 0.625, 0.3437, 0.125, 0.3437, 0.1875, 0.3125, 0.1875, 0.3125, 0.125, 0.3437, 0.5625, 0.3437, 0.625, 0.3125, 0.625, 0.3125, 0.5625, 0.3437, 0.0625, 0.3437, 0.125, 0.3125, 0.125, 0.3125, 0.0625, 0.3437, 0.5, 0.3437, 0.5625, 0.3125, 0.5625, 0.3125, 0.5, 0.3284, 0.9991, 0.3281, 1.0, 0.3279, 0.9992, 0.3281, 0.0, 0.3437, 0.0625, 0.3125, 0.0625, 0.3437, 0.4375, 0.3437, 0.5, 0.3125, 0.5, 0.3125, 0.4375, 0.3437, 0.875, 0.3437, 0.9375, 0.3125, 0.9375, 0.3125, 0.875, 0.3437, 0.375, 0.3437, 0.4375, 0.3125, 0.4375, 0.3125, 0.375, 0.3437, 0.8125, 0.3437, 0.875, 0.3125, 0.875, 0.3125, 0.8125, 0.3437, 0.3125, 0.3437, 0.375, 0.3125, 0.375, 0.3125, 0.3125, 0.3437, 0.75, 0.3437, 0.8125, 0.3125, 0.8125, 0.3125, 0.75, 0.3437, 0.25, 0.3437, 0.3125, 0.3125, 0.3125, 0.3125, 0.25, 0.3437, 0.6875, 0.3437, 0.75, 0.3125, 0.75, 0.3125, 0.6875, 0.3125, 0.375, 0.3125, 0.4375, 0.2812, 0.4375, 0.2812, 0.375, 0.3125, 0.8125, 0.3125, 0.875, 0.2812, 0.875, 0.2812, 0.8125, 0.3125, 0.3125, 0.3125, 0.375, 0.2812, 0.375, 0.2812, 0.3125, 0.3125, 0.75, 0.3125, 0.8125, 0.2812, 0.8125, 0.2812, 0.75, 0.3125, 0.25, 0.3125, 0.3125, 0.2812, 0.3125, 0.2812, 0.25, 0.3125, 0.6875, 0.3125, 0.75, 0.2812, 0.75, 0.2812, 0.6875, 0.3125, 0.1875, 0.3125, 0.25, 0.2812, 0.25, 0.2812, 0.1875, 0.3125, 0.625, 0.3125, 0.6875, 0.2812, 0.6875, 0.2812, 0.625, 0.3125, 0.125, 0.3125, 0.1875, 0.2812, 0.1875, 0.2812, 0.125, 0.3125, 0.5625, 0.3125, 0.625, 0.2812, 0.625, 0.2812, 0.5625, 0.3125, 0.0625, 0.3125, 0.125, 0.2812, 0.125, 0.2812, 0.0625, 0.3125, 0.5, 0.3125, 0.5625, 0.2812, 0.5625, 0.2812, 0.5, 0.2971, 0.9992, 0.2969, 1.0, 0.2967, 0.9992, 0.2969, 0.0, 0.3125, 0.0625, 0.2812, 0.0625, 0.3125, 0.4375, 0.3125, 0.5, 0.2812, 0.5, 0.2812, 0.4375, 0.3125, 0.875, 0.3125, 0.9375, 0.2812, 0.9375, 0.2812, 0.875, 0.2812, 0.125, 0.2812, 0.1875, 0.25, 0.1875, 0.25, 0.125, 0.2812, 0.5625, 0.2812, 0.625, 0.25, 0.625, 0.25, 0.5625, 0.2812, 0.0625, 0.2812, 0.125, 0.25, 0.125, 0.25, 0.0625, 0.2812, 0.5, 0.2812, 0.5625, 0.25, 0.5625, 0.25, 0.5, 0.2658, 0.9992, 0.2656, 1.0, 0.2654, 0.9992, 0.2656, 0.0, 0.2812, 0.0625, 0.25, 0.0625, 0.2812, 0.4375, 0.2812, 0.5, 0.25, 0.5, 0.25, 0.4375, 0.2812, 0.875, 0.2812, 0.9375, 0.25, 0.9375, 0.25, 0.875, 0.2812, 0.375, 0.2812, 0.4375, 0.25, 0.4375, 0.25, 0.375, 0.2812, 0.8125, 0.2812, 0.875, 0.25, 0.875, 0.25, 0.8125, 0.2812, 0.3125, 0.2812, 0.375, 0.25, 0.375, 0.25, 0.3125, 0.2812, 0.75, 0.2812, 0.8125, 0.25, 0.8125, 0.25, 0.75, 0.2812, 0.25, 0.2812, 0.3125, 0.25, 0.3125, 0.25, 0.25, 0.2812, 0.6875, 0.2812, 0.75, 0.25, 0.75, 0.25, 0.6875, 0.2812, 0.1875, 0.2812, 0.25, 0.25, 0.25, 0.25, 0.1875, 0.2812, 0.625, 0.2812, 0.6875, 0.25, 0.6875, 0.25, 0.625, 0.25, 0.8125, 0.25, 0.875, 0.2188, 0.875, 0.2188, 0.8125, 0.25, 0.3125, 0.25, 0.375, 0.2188, 0.375, 0.2187, 0.3125, 0.25, 0.75, 0.25, 0.8125, 0.2188, 0.8125, 0.2187, 0.75, 0.25, 0.25, 0.25, 0.3125, 0.2187, 0.3125, 0.2187, 0.25, 0.25, 0.6875, 0.25, 0.75, 0.2187, 0.75, 0.2187, 0.6875, 0.25, 0.1875, 0.25, 0.25, 0.2187, 0.25, 0.2188, 0.1875, 0.25, 0.625, 0.25, 0.6875, 0.2187, 0.6875, 0.2188, 0.625, 0.25, 0.125, 0.25, 0.1875, 0.2188, 0.1875, 0.2188, 0.125, 0.25, 0.5625, 0.25, 0.625, 0.2188, 0.625, 0.2187, 0.5625, 0.25, 0.0625, 0.25, 0.125, 0.2188, 0.125, 0.2188, 0.0625, 0.25, 0.5, 0.25, 0.5625, 0.2187, 0.5625, 0.2187, 0.5, 0.2346, 0.9992, 0.2344, 1.0, 0.2342, 0.9992, 0.2344, 0.0, 0.25, 0.0625, 0.2188, 0.0625, 0.25, 0.4375, 0.25, 0.5, 0.2187, 0.5, 0.2187, 0.4375, 0.25, 0.875, 0.25, 0.9375, 0.2188, 0.9375, 0.2188, 0.875, 0.25, 0.375, 0.25, 0.4375, 0.2187, 0.4375, 0.2188, 0.375, 0.2187, 0.5625, 0.2188, 0.625, 0.1875, 0.625, 0.1875, 0.5625, 0.2188, 0.0625, 0.2188, 0.125, 0.1875, 0.125, 0.1875, 0.0625, 0.2187, 0.5, 0.2187, 0.5625, 0.1875, 0.5625, 0.1875, 0.5, 0.2033, 0.9992, 0.2031, 1.0, 0.2029, 0.9992, 0.2031, 0.0, 0.2188, 0.0625, 0.1875, 0.0625, 0.2187, 0.4375, 0.2187, 0.5, 0.1875, 0.5, 0.1875, 0.4375, 0.2188, 0.875, 0.2188, 0.9375, 0.1875, 0.9375, 0.1875, 0.875, 0.2188, 0.375, 0.2187, 0.4375, 0.1875, 0.4375, 0.1875, 0.375, 0.2188, 0.8125, 0.2188, 0.875, 0.1875, 0.875, 0.1875, 0.8125, 0.2187, 0.3125, 0.2188, 0.375, 0.1875, 0.375, 0.1875, 0.3125, 0.2187, 0.75, 0.2188, 0.8125, 0.1875, 0.8125, 0.1875, 0.75, 0.2187, 0.25, 0.2187, 0.3125, 0.1875, 0.3125, 0.1875, 0.25, 0.2187, 0.6875, 0.2187, 0.75, 0.1875, 0.75, 0.1875, 0.6875, 0.2188, 0.1875, 0.2187, 0.25, 0.1875, 0.25, 0.1875, 0.1875, 0.2188, 0.625, 0.2187, 0.6875, 0.1875, 0.6875, 0.1875, 0.625, 0.2188, 0.125, 0.2188, 0.1875, 0.1875, 0.1875, 0.1875, 0.125, 0.1875, 0.3125, 0.1875, 0.375, 0.1563, 0.375, 0.1562, 0.3125, 0.1875, 0.75, 0.1875, 0.8125, 0.1563, 0.8125, 0.1563, 0.75, 0.1875, 0.25, 0.1875, 0.3125, 0.1562, 0.3125, 0.1563, 0.25, 0.1875, 0.6875, 0.1875, 0.75, 0.1563, 0.75, 0.1562, 0.6875, 0.1875, 0.1875, 0.1875, 0.25, 0.1563, 0.25, 0.1563, 0.1875, 0.1875, 0.625, 0.1875, 0.6875, 0.1562, 0.6875, 0.1563, 0.625, 0.1875, 0.125, 0.1875, 0.1875, 0.1563, 0.1875, 0.1563, 0.125, 0.1875, 0.5625, 0.1875, 0.625, 0.1563, 0.625, 0.1562, 0.5625, 0.1875, 0.0625, 0.1875, 0.125, 0.1563, 0.125, 0.1563, 0.0625, 0.1875, 0.5, 0.1875, 0.5625, 0.1562, 0.5625, 0.1562, 0.5, 0.1721, 0.9992, 0.1719, 1.0, 0.1716, 0.9991, 0.1719, 0.0, 0.1875, 0.0625, 0.1563, 0.0625, 0.1875, 0.4375, 0.1875, 0.5, 0.1562, 0.5, 0.1562, 0.4375, 0.1875, 0.875, 0.1875, 0.9375, 0.1563, 0.9375, 0.1563, 0.875, 0.1875, 0.375, 0.1875, 0.4375, 0.1562, 0.4375, 0.1563, 0.375, 0.1875, 0.8125, 0.1875, 0.875, 0.1563, 0.875, 0.1563, 0.8125, 0.1563, 0.0625, 0.1563, 0.125, 0.125, 0.125, 0.125, 0.0625, 0.1562, 0.5, 0.1562, 0.5625, 0.125, 0.5625, 0.125, 0.5, 0.1409, 0.9991, 0.1406, 1.0, 0.1403, 0.9989, 0.1406, 0.0, 0.1563, 0.0625, 0.125, 0.0625, 0.1562, 0.4375, 0.1562, 0.5, 0.125, 0.5, 0.125, 0.4375, 0.1563, 0.875, 0.1563, 0.9375, 0.125, 0.9375, 0.125, 0.875, 0.1563, 0.375, 0.1562, 0.4375, 0.125, 0.4375, 0.125, 0.375, 0.1563, 0.8125, 0.1563, 0.875, 0.125, 0.875, 0.125, 0.8125, 0.1562, 0.3125, 0.1563, 0.375, 0.125, 0.375, 0.125, 0.3125, 0.1563, 0.75, 0.1563, 0.8125, 0.125, 0.8125, 0.125, 0.75, 0.1563, 0.25, 0.1562, 0.3125, 0.125, 0.3125, 0.125, 0.25, 0.1562, 0.6875, 0.1563, 0.75, 0.125, 0.75, 0.125, 0.6875, 0.1563, 0.1875, 0.1563, 0.25, 0.125, 0.25, 0.125, 0.1875, 0.1563, 0.625, 0.1562, 0.6875, 0.125, 0.6875, 0.125, 0.625, 0.1563, 0.125, 0.1563, 0.1875, 0.125, 0.1875, 0.125, 0.125, 0.1562, 0.5625, 0.1563, 0.625, 0.125, 0.625, 0.125, 0.5625, 0.125, 0.75, 0.125, 0.8125, 0.09375, 0.8125, 0.09375, 0.75, 0.125, 0.25, 0.125, 0.3125, 0.09375, 0.3125, 0.09375, 0.25, 0.125, 0.6875, 0.125, 0.75, 0.09375, 0.75, 0.09375, 0.6875, 0.125, 0.1875, 0.125, 0.25, 0.09375, 0.25, 0.09375, 0.1875, 0.125, 0.625, 0.125, 0.6875, 0.09375, 0.6875, 0.09375, 0.625, 0.125, 0.125, 0.125, 0.1875, 0.09375, 0.1875, 0.09375, 0.125, 0.125, 0.5625, 0.125, 0.625, 0.09375, 0.625, 0.09375, 0.5625, 0.125, 0.0625, 0.125, 0.125, 0.09375, 0.125, 0.09375, 0.0625, 0.125, 0.5, 0.125, 0.5625, 0.09375, 0.5625, 0.09375, 0.5, 0.1097, 0.9989, 0.1094, 1.0, 0.109, 0.9986, 0.1094, 0.0, 0.125, 0.0625, 0.09375, 0.0625, 0.125, 0.4375, 0.125, 0.5, 0.09375, 0.5, 0.09375, 0.4375, 0.125, 0.875, 0.125, 0.9375, 0.09375, 0.9375, 0.09375, 0.875, 0.125, 0.375, 0.125, 0.4375, 0.09375, 0.4375, 0.09375, 0.375, 0.125, 0.8125, 0.125, 0.875, 0.09375, 0.875, 0.09375, 0.8125, 0.125, 0.3125, 0.125, 0.375, 0.09375, 0.375, 0.09375, 0.3125, 0.09375, 0.5, 0.09375, 0.5625, 0.0625, 0.5625, 0.0625, 0.5, 0.07848, 0.9986, 0.07813, 1.0, 0.07762, 0.998, 0.07813, 0.0, 0.09375, 0.0625, 0.0625, 0.0625, 0.09375, 0.4375, 0.09375, 0.5, 0.0625, 0.5, 0.0625, 0.4375, 0.09375, 0.875, 0.09375, 0.9375, 0.0625, 0.9375, 0.0625, 0.875, 0.09375, 0.375, 0.09375, 0.4375, 0.0625, 0.4375, 0.0625, 0.375, 0.09375, 0.8125, 0.09375, 0.875, 0.0625, 0.875, 0.0625, 0.8125, 0.09375, 0.3125, 0.09375, 0.375, 0.0625, 0.375, 0.0625, 0.3125, 0.09375, 0.75, 0.09375, 0.8125, 0.0625, 0.8125, 0.0625, 0.75, 0.09375, 0.25, 0.09375, 0.3125, 0.0625, 0.3125, 0.0625, 0.25, 0.09375, 0.6875, 0.09375, 0.75, 0.0625, 0.75, 0.0625, 0.6875, 0.09375, 0.1875, 0.09375, 0.25, 0.0625, 0.25, 0.0625, 0.1875, 0.09375, 0.625, 0.09375, 0.6875, 0.0625, 0.6875, 0.0625, 0.625, 0.09375, 0.125, 0.09375, 0.1875, 0.0625, 0.1875, 0.0625, 0.125, 0.09375, 0.5625, 0.09375, 0.625, 0.0625, 0.625, 0.0625, 0.5625, 0.09375, 0.0625, 0.09375, 0.125, 0.0625, 0.125, 0.0625, 0.0625, 0.0625, 0.25, 0.0625, 0.3125, 0.03125, 0.3125, 0.03125, 0.25, 0.0625, 0.6875, 0.0625, 0.75, 0.03125, 0.75, 0.03125, 0.6875, 0.0625, 0.1875, 0.0625, 0.25, 0.03125, 0.25, 0.03125, 0.1875, 0.0625, 0.625, 0.0625, 0.6875, 0.03125, 0.6875, 0.03125, 0.625, 0.0625, 0.125, 0.0625, 0.1875, 0.03125, 0.1875, 0.03125, 0.125, 0.0625, 0.5625, 0.0625, 0.625, 0.03125, 0.625, 0.03125, 0.5625, 0.0625, 0.0625, 0.0625, 0.125, 0.03125, 0.125, 0.03125, 0.0625, 0.0625, 0.5, 0.0625, 0.5625, 0.03125, 0.5625, 0.03125, 0.5, 0.04738, 0.998, 0.04688, 1.0, 0.04588, 0.996, 0.04688, 0.0, 0.0625, 0.0625, 0.03125, 0.0625, 0.0625, 0.4375, 0.0625, 0.5, 0.03125, 0.5, 0.03125, 0.4375, 0.0625, 0.875, 0.0625, 0.9375, 0.03125, 0.9375, 0.03125, 0.875, 0.0625, 0.375, 0.0625, 0.4375, 0.03125, 0.4375, 0.03125, 0.375, 0.0625, 0.8125, 0.0625, 0.875, 0.03125, 0.875, 0.03125, 0.8125, 0.0625, 0.3125, 0.0625, 0.375, 0.03125, 0.375, 0.03125, 0.3125, 0.0625, 0.75, 0.0625, 0.8125, 0.03125, 0.8125, 0.03125, 0.75, 0.01563, 0.0, 0.03125, 0.0625, 2.384e-07, 0.0625, 0.03125, 0.4375, 0.03125, 0.5, 0.0, 0.5, 0.0, 0.4375, 0.0005873, 0.875, 0.001674, 0.9375, 2.384e-07, 0.9375, 8.941e-08, 0.875, 0.03125, 0.375, 0.03125, 0.4375, 0.0, 0.4375, 5.96e-08, 0.375, 0.0001631, 0.8125, 0.0005873, 0.875, 8.941e-08, 0.875, 5.96e-08, 0.8125, 0.03125, 0.3125, 0.03125, 0.375, 5.96e-08, 0.375, 0.0, 0.3125, 2.616e-08, 0.7774, 0.0001631, 0.8125, 5.96e-08, 0.8125, 0.03125, 0.25, 0.03125, 0.3125, 0.0, 0.3125, 0.0, 0.25, 0.03125, 0.6875, 0.03125, 0.75, 0.0, 0.75, 0.0, 0.6875, 0.03125, 0.1875, 0.03125, 0.25, 0.0, 0.25, 5.96e-08, 0.1875, 0.03125, 0.625, 0.03125, 0.6875, 0.0, 0.6875, 5.96e-08, 0.625, 0.03125, 0.125, 0.03125, 0.1875, 5.96e-08, 0.1875, 8.941e-08, 0.125, 0.03125, 0.5625, 0.03125, 0.625, 5.96e-08, 0.625, 0.0, 0.5625, 0.03125, 0.0625, 0.03125, 0.125, 8.941e-08, 0.125, 2.384e-07, 0.0625, 0.03125, 0.5, 0.03125, 0.5625, 0.0, 0.5625, 0.0, 0.5, 0.01662, 0.996, 0.01563, 1.0, 2.384e-07, 0.9375, 0.001674, 0.9375, 0.9844, 0.125, 0.9844, 0.1875, 0.9688, 0.1875, 0.9688, 0.125, 0.9844, 0.0625, 0.9844, 0.125, 0.9688, 0.125, 0.9688, 0.0625, 1.0, 0.9375, 0.9844, 1.0, 0.9688, 0.9375, 0.9844, 0.9375, 0.9802, 0.01677, 0.9915, 0.0625, 0.9844, 0.0625, 0.9688, 0.0625, 0.9573, 0.01677, 0.9688, 0.0625, 0.9375, 0.0625, 0.951, 0.00853, 0.924, 0.00853, 0.9375, 0.0625, 0.9063, 0.0625, 0.9204, 0.005871, 0.9997, 0.6875, 0.9999, 0.75, 0.9844, 0.75, 0.9844, 0.6875, 0.9979, 0.25, 0.9983, 0.3125, 0.9844, 0.3125, 0.9844, 0.25, 1.0, 0.7774, 1.0, 0.8125, 0.9844, 0.8125, 0.9844, 0.75, 0.9999, 0.75, 0.9983, 0.3125, 0.9987, 0.375, 0.9844, 0.375, 0.9844, 0.3125, 1.0, 0.8125, 1.0, 0.875, 0.9844, 0.875, 0.9844, 0.8125, 0.9987, 0.375, 0.9989, 0.4375, 0.9844, 0.4375, 0.9844, 0.375, 1.0, 0.875, 1.0, 0.9375, 0.9844, 0.9375, 0.9844, 0.875, 0.9989, 0.4375, 0.9991, 0.5, 0.9844, 0.5, 0.9844, 0.4375, 0.9991, 0.5, 0.9993, 0.5625, 0.9844, 0.5625, 0.9844, 0.5, 0.9915, 0.0625, 0.9957, 0.125, 0.9844, 0.125, 0.9844, 0.0625, 0.9993, 0.5625, 0.9995, 0.625, 0.9844, 0.625, 0.9844, 0.5625, 0.9957, 0.125, 0.9971, 0.1875, 0.9844, 0.1875, 0.9844, 0.125, 0.9995, 0.625, 0.9997, 0.6875, 0.9844, 0.6875, 0.9844, 0.625, 0.9971, 0.1875, 0.9979, 0.25, 0.9844, 0.25, 0.9844, 0.1875, 0.7969, 0.0, 0.7978, 0.003526, 0.796, 0.003321, 0.8281, 0.0, 0.8291, 0.003919, 0.8272, 0.003526, 0.8594, 0.0, 0.8605, 0.00461, 0.8584, 0.003919, 0.8906, 0.0, 0.8921, 0.005871, 0.8895, 0.00461, 0.9219, 0.0, 0.924, 0.00853, 0.9204, 0.005871, 0.9531, 0.0, 0.9573, 0.01677, 0.951, 0.00853, 0.0625, 0.9375, 0.04738, 0.998, 0.04588, 0.996, 0.03125, 0.9375, 0.09375, 0.9375, 0.07848, 0.9986, 0.07762, 0.998, 0.0625, 0.9375, 0.1875, 0.9375, 0.1721, 0.9992, 0.1716, 0.9991, 0.1563, 0.9375, 0.2188, 0.9375, 0.2033, 0.9992, 0.2029, 0.9992, 0.1875, 0.9375, 0.25, 0.9375, 0.2346, 0.9992, 0.2342, 0.9992, 0.2188, 0.9375, 0.2812, 0.9375, 0.2658, 0.9992, 0.2654, 0.9992, 0.25, 0.9375, 0.3125, 0.9375, 0.2971, 0.9992, 0.2967, 0.9992, 0.2812, 0.9375, 0.3437, 0.9375, 0.3284, 0.9991, 0.3279, 0.9992, 0.3125, 0.9375, 0.375, 0.9375, 0.3597, 0.9989, 0.3591, 0.9991, 0.3437, 0.9375, 0.4062, 0.9375, 0.391, 0.9986, 0.3903, 0.9989, 0.375, 0.9375, 0.4375, 0.9375, 0.4224, 0.9979, 0.4215, 0.9986, 0.4062, 0.9375, 0.4687, 0.9375, 0.4541, 0.996, 0.4526, 0.9979, 0.4375, 0.9375, 0.5469, 0.0, 0.549, 0.00847, 0.5427, 0.01653, 0.5781, 0.0, 0.5796, 0.005845, 0.576, 0.00847, 0.6094, 0.0, 0.6105, 0.004597, 0.6079, 0.005845, 0.6406, 0.0, 0.6416, 0.003912, 0.6395, 0.004597, 0.6719, 0.0, 0.6728, 0.003522, 0.6709, 0.003912, 0.7031, 0.0, 0.704, 0.003319, 0.7022, 0.003522, 0.7344, 0.0, 0.7352, 0.003256, 0.7335, 0.003319, 0.7656, 0.0, 0.7665, 0.003321, 0.7648, 0.003256, 1.0, 0.6875, 1.0, 0.75, 0.9999, 0.75, 0.9997, 0.6875, 1.0, 0.25, 1.0, 0.3125, 0.9983, 0.3125, 0.9979, 0.25, 1.0, 0.3125, 1.0, 0.375, 0.9987, 0.375, 0.9983, 0.3125, 1.0, 0.375, 1.0, 0.4375, 0.9989, 0.4375, 0.9987, 0.375, 1.0, 0.4375, 1.0, 0.5, 0.9991, 0.5, 0.9989, 0.4375, 0.9844, 0.0, 1.0, 0.0625, 0.9915, 0.0625, 0.9802, 0.01677, 1.0, 0.5, 1.0, 0.5625, 0.9993, 0.5625, 0.9991, 0.5, 1.0, 0.0625, 1.0, 0.125, 0.9957, 0.125, 0.9915, 0.0625, 1.0, 0.5625, 1.0, 0.625, 0.9995, 0.625, 0.9993, 0.5625, 1.0, 0.625, 1.0, 0.6875, 0.9997, 0.6875, 0.9995, 0.625, 1.0, 0.125, 1.0, 0.1875, 0.9971, 0.1875, 0.9957, 0.125, 1.0, 0.1875, 1.0, 0.25, 0.9979, 0.25, 0.9971, 0.1875, 0.03125, 0.9375, 0.01662, 0.996, 0.001674, 0.9375, 0.03125, 0.875, 0.03125, 0.9375, 0.001674, 0.9375, 0.0005873, 0.875, 0.03125, 0.8125, 0.03125, 0.875, 0.0005873, 0.875, 0.0001631, 0.8125, 0.03125, 0.75, 0.03125, 0.8125, 0.0001631, 0.8125, 2.616e-08, 0.7774, 0.0, 0.75, 1.0, 0.75, 1.0, 0.7774, 0.9999, 0.75, 0.1563, 0.9375, 0.1409, 0.9991, 0.1403, 0.9989, 0.125, 0.9375, 0.125, 0.9375, 0.1097, 0.9989, 0.109, 0.9986, 0.09375, 0.9375, 0.5, 0.6875, 0.5, 0.75, 0.4996, 0.75, 0.4998, 0.6875, 0.5, 0.75, 0.5, 0.8125, 0.4994, 0.8125, 0.4996, 0.75, 0.5, 0.8125, 0.5, 0.875, 0.4989, 0.875, 0.4994, 0.8125, 0.5, 0.9375, 0.4844, 1.0, 0.4834, 0.996, 0.4979, 0.9375, 0.5, 0.875, 0.5, 0.9375, 0.4979, 0.9375, 0.4989, 0.875, 0.5156, 0.0, 0.5198, 0.01653, 0.508, 0.0625, 0.5, 0.0625, 0.5312, 0.0625, 0.5312, 0.125, 0.5038, 0.125, 0.508, 0.0625, 0.4687, 0.625, 0.5, 0.625, 0.4998, 0.6875, 0.4687, 0.6875])
me_sphere_001.materials.append(mat_tuberculosiscellwall)
me_sphere_001.use_remesh_fix_poles = True
me_sphere_001.use_remesh_preserve_attributes = False
me_sphere_001.use_mirror_vertex_groups = False
me_sphere_001.update()

# ---- objects
ob_light = bpy.data.objects.new('Light', light_light)
ob_camera = bpy.data.objects.new('Camera', cam_camera)
ob_tuberculosis = bpy.data.objects.new('Tuberculosis', me_sphere_001)

# ---- transforms, parenting, visibility, modifiers, constraints
ob_light.location = (4.076, 1.005, 5.904)
ob_light.rotation_euler = (0.6503, 0.05522, 1.866)
ob_light.lock_rotations_4d = False
ob_light.empty_display_type = 'ARROWS'
ob_light.color = (0.0, 0.0, 0.0, 0.0)
ob_light.lineart.crease_threshold = 0.0
ob_camera.location = (7.359, -6.926, 4.958)
ob_camera.rotation_euler = (1.109, 0.0, 0.8149)
ob_camera.lock_rotations_4d = False
ob_camera.empty_display_type = 'ARROWS'
ob_camera.color = (0.0, 0.0, 0.0, 0.0)
ob_camera.display_type = 'WIRE'
ob_camera.lineart.crease_threshold = 0.0
ob_tuberculosis.location = (-0.0024, -1.032, -0.002348)
ob_tuberculosis.scale = (0.8437, 0.8437, 0.8437)
ob_tuberculosis.lineart.crease_threshold = 0.0

# ---- collection membership
col_collection.objects.link(ob_light)
col_collection.objects.link(ob_camera)
col_collection.objects.link(ob_tuberculosis)

# ---- scene / render settings (as saved in the file)
scene.camera = ob_camera
scene.frame_start = 1; scene.frame_end = 250; scene.frame_set(0)
scene.render.engine = 'BLENDER_EEVEE_NEXT'
scene.cycles.use_denoising = False
scene.cycles.samples = 128
scene.cycles.sampling_pattern = 'TABULATED_SOBOL'
scene.cycles.use_adaptive_sampling = False
scene.cycles.use_light_tree = False
scene.view_settings.view_transform = 'Filmic'
bpy.context.view_layer.update()

